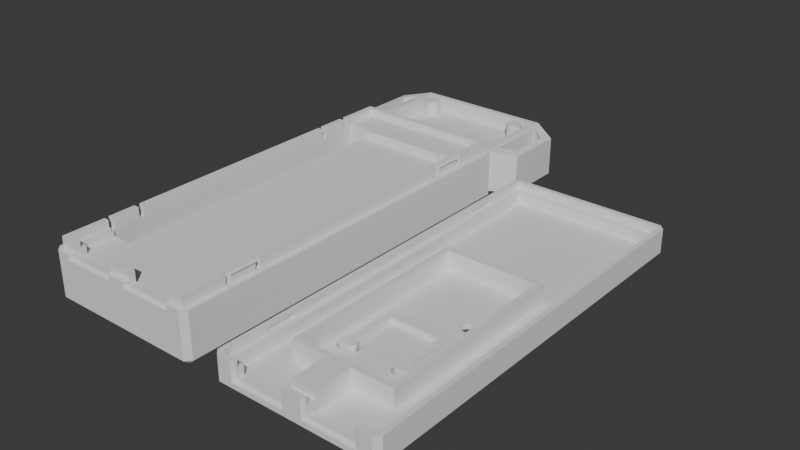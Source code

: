 # Source: ESP32_Case.blend  (saved by Blender 4.2.66; exported with 4.5.12 LTS)
import bpy
from mathutils import Matrix  # noqa: F401  (used for matrix-valued properties, if any)

bpy.ops.wm.read_factory_settings(use_empty=True)
scene = bpy.context.scene
scene.name = 'Scene'

# ---- collections
col_collection = bpy.data.collections.new('Collection'); scene.collection.children.link(col_collection)

# ---- node groups
ng_smooth_by_angle = bpy.data.node_groups.new('Smooth by Angle', 'GeometryNodeTree')
_s = ng_smooth_by_angle.interface.new_socket(name='Mesh', in_out='OUTPUT', socket_type='NodeSocketGeometry')
_s = ng_smooth_by_angle.interface.new_socket(name='Mesh', in_out='INPUT', socket_type='NodeSocketGeometry')
_s = ng_smooth_by_angle.interface.new_socket(name='Angle', in_out='INPUT', socket_type='NodeSocketFloat')
_s.subtype = 'ANGLE'
_s.default_value = 0.5236
_s.min_value = 0.0
_s.max_value = 3.142
_s.description = 'Maximum face angle for smooth edges'
_s = ng_smooth_by_angle.interface.new_socket(name='Ignore Sharpness', in_out='INPUT', socket_type='NodeSocketBool')
_s.force_non_field = True
ng_smooth_by_angle.description = 'Set the sharpness of mesh edges based on the angle between the neighboring faces'
ng_smooth_by_angle.is_modifier = True
_N = ng_smooth_by_angle.nodes; _L = ng_smooth_by_angle.links
n0 = _N.new('GeometryNodeSetShadeSmooth'); n0.name = 'Set Shade Smooth'; n0.location = (120, -80)
n0.domain = 'EDGE'
n1 = _N.new('GeometryNodeSetShadeSmooth'); n1.name = 'Set Shade Smooth.001'; n1.location = (300, -80)
n2 = _N.new('NodeGroupOutput'); n2.name = 'Group Output'; n2.location = (480, -80)
n3 = _N.new('GeometryNodeInputMeshEdgeAngle'); n3.name = 'Edge Angle'; n3.location = (-440, -240)
n4 = _N.new('NodeGroupInput'); n4.name = 'Group Input'; n4.location = (-80, -80)
n5 = _N.new('GeometryNodeInputEdgeSmooth'); n5.name = 'Is Edge Smooth'; n5.location = (-260, -120)
n6 = _N.new('GeometryNodeInputShadeSmooth'); n6.name = 'Is Shade Smooth'; n6.location = (-440, -397)
n7 = _N.new('FunctionNodeCompare'); n7.name = 'Compare'; n7.location = (-260, -260)
n7.operation = 'LESS_EQUAL'
n7.inputs[6].default_value = (0.0, 0.0, 0.0, 0.0)
n7.inputs[7].default_value = (0.0, 0.0, 0.0, 0.0)
n8 = _N.new('FunctionNodeBooleanMath'); n8.name = 'Boolean Math.001'; n8.location = (-80, -260)
n9 = _N.new('NodeGroupInput'); n9.name = 'Group Input.001'; n9.location = (-440, -329)
n10 = _N.new('NodeGroupInput'); n10.name = 'Group Input.002'; n10.location = (-259, -189)
n11 = _N.new('FunctionNodeBooleanMath'); n11.name = 'Boolean Math'; n11.location = (-80, -149)
n11.operation = 'OR'
n12 = _N.new('FunctionNodeBooleanMath'); n12.name = 'Boolean Math.002'; n12.location = (-260, -380)
n12.operation = 'OR'
n13 = _N.new('NodeGroupInput'); n13.name = 'Group Input.003'; n13.location = (-440, -460)
_L.new(n3.outputs[0], n7.inputs[0])
_L.new(n1.outputs[0], n2.inputs[0])
_L.new(n9.outputs[1], n7.inputs[1])
_L.new(n7.outputs[0], n8.inputs[0])
_L.new(n4.outputs[0], n0.inputs[0])
_L.new(n0.outputs[0], n1.inputs[0])
_L.new(n8.outputs[0], n0.inputs[2])
_L.new(n10.outputs[2], n11.inputs[1])
_L.new(n5.outputs[0], n11.inputs[0])
_L.new(n11.outputs[0], n0.inputs[1])
_L.new(n13.outputs[2], n12.inputs[1])
_L.new(n6.outputs[0], n12.inputs[0])
_L.new(n12.outputs[0], n8.inputs[1])
n2.is_active_output = True

# ---- world
world_world = bpy.data.worlds.new('World'); scene.world = world_world
world_world.use_nodes = True; world_world.node_tree.nodes.clear()
_N = world_world.node_tree.nodes; _L = world_world.node_tree.links
n0 = _N.new('ShaderNodeOutputWorld'); n0.name = 'World Output'; n0.location = (300, 300)
n1 = _N.new('ShaderNodeBackground'); n1.name = 'Background'; n1.location = (10, 300)
n1.inputs[0].default_value = (0.05088, 0.05088, 0.05088, 1.0)
_L.new(n1.outputs[0], n0.inputs[0])
n0.is_active_output = True
world_world.color = (0.05088, 0.05088, 0.05088)
world_world.sun_shadow_jitter_overblur = 0.0

# ---- meshes
me_bottom = bpy.data.meshes.new('BOTTOM')
me_bottom.from_pydata([(13.2, 3.5, 24.46), (14.2, 4.9, 24.46), (13.2, 5.5, 24.46), (14.39, 5.43, 24.46), (14.35, 5.46, 24.46), (14.2, 3.5, 24.46), (14.25, 4.905, 24.46), (14.3, 4.918, 24.46), (14.35, 4.94, 24.46), (14.39, 4.97, 24.46), (-13.26, 3.38, -57.59), (14.43, 5.393, 24.46), (14.43, 5.007, 24.46), (-13.26, -0.52, -57.59), (14.46, 5.35, 24.46), (-13.26, -5.0, -57.59), (14.46, 5.05, 24.46), (-13.26, 3.378, -57.59), (14.48, 5.303, 24.46), (13.74, 3.38, -57.59), (14.48, 5.097, 24.46), (13.74, -0.52, -57.59), (14.5, 5.252, 24.46), (13.73, -0.52, -57.59), (14.5, 5.148, 24.46), (13.73, 3.38, -57.59), (14.5, 5.2, 24.46), (-13.25, 3.38, -57.59), (14.3, 5.482, 24.46), (-13.25, -5.0, -57.59), (14.25, 5.495, 24.46), (13.74, 3.378, -57.59), (14.2, 5.5, 24.46), (13.74, -5.0, -57.59), (12.8, 3.5, 24.96), (12.8, 2.54, 24.96), (12.8, 3.5, 25.46), (13.74, -0.52, -57.59), (12.8, 2.54, 31.47), (12.8, 4.14, 31.47), (-12.46, -5.0, -43.99), (12.8, 4.14, 25.46), (-12.46, -5.0, -40.99), (9.2, 4.14, -31.47), (-9.2, 4.14, -31.47), (13.73, -5.0, -57.59), (9.2, 2.54, -31.47), (12.74, -5.0, -40.99), (-9.2, 2.54, -31.47), (12.74, -5.0, -43.99), (-9.2, 4.14, -32.18), (-13.25, 3.38, -57.58), (9.2, 4.14, -32.18), (-13.2, 4.14, -38.18), (-12.46, 3.38, -40.99), (13.2, 4.14, -38.18), (-12.46, 3.38, -56.59), (13.2, 4.14, -32.18), (12.74, 3.38, -56.59), (-13.2, 4.14, -32.18), (12.74, 3.38, -40.99), (-14.2, 3.5, 24.46), (-12.37, 0.49, -40.99), (-12.46, 0.49, -40.99), (-13.2, 3.5, 24.46), (-14.2, 4.9, 24.46), (12.74, 0.49, -40.99), (-13.2, 5.5, 24.46), (-12.46, 0.48, -40.99), (-14.39, 5.43, 24.46), (-12.4, 0.4872, -40.99), (-14.35, 5.46, 24.46), (12.74, 0.48, -40.99), (-12.46, 0.49, -43.99), (-14.3, 5.482, 24.46), (-14.25, 5.495, 24.46), (-12.46, 0.48, -43.99), (-12.46, 0.48, -56.59), (-14.2, 5.5, 24.46), (12.74, 0.48, -56.59), (-14.43, 5.393, 24.46), (12.74, 0.48, -43.99), (-14.39, 4.97, 24.46), (12.74, 0.49, -43.99), (-14.35, 4.94, 24.46), (11.4, 0.48, -55.15), (-14.3, 4.918, 24.46), (-14.43, 5.007, 24.46), (11.5, 0.48, -55.05), (11.59, 0.48, -54.93), (-14.46, 5.35, 24.46), (12.2, 0.48, -43.99), (-14.46, 5.05, 24.46), (-14.48, 5.303, 24.46), (10.78, 0.48, -52.66), (-14.48, 5.097, 24.46), (10.63, 0.48, -52.62), (10.91, 0.48, -52.71), (-14.5, 5.252, 24.46), (11.66, 0.48, -54.8), (-14.5, 5.148, 24.46), (11.73, 0.48, -54.67), (-14.5, 5.2, 24.46), (11.05, 0.48, -52.77), (-14.25, 4.905, 24.46), (11.17, 0.48, -52.85), (-13.2, 3.5, 19.46), (11.78, 0.48, -54.53), (-14.2, 4.9, 19.46), (11.81, 0.48, -54.39), (-13.2, 5.5, 19.46), (11.29, 0.48, -52.93), (-14.39, 5.43, 19.46), (11.4, 0.48, -53.03), (-14.35, 5.46, 19.46), (-14.2, 3.5, 19.46), (11.83, 0.48, -54.24), (-14.25, 4.905, 19.46), (11.84, 0.48, -54.09), (-14.3, 4.918, 19.46), (11.5, 0.48, -53.14), (-14.35, 4.94, 19.46), (11.59, 0.48, -53.26), (-14.39, 4.97, 19.46), (11.83, 0.48, -53.95), (-14.43, 5.393, 19.46), (11.66, 0.48, -53.39), (-14.43, 5.007, 19.46), (11.73, 0.48, -53.52), (-14.46, 5.35, 19.46), (11.81, 0.48, -53.8), (-14.46, 5.05, 19.46), (11.78, 0.48, -53.66), (-14.48, 5.303, 19.46), (11.29, 0.48, -55.25), (-14.48, 5.097, 19.46), (-11.12, 0.48, -55.15), (-14.5, 5.252, 19.46), (-11.01, 0.48, -55.25), (-14.5, 5.148, 19.46), (-10.89, 0.48, -55.34), (-14.5, 5.2, 19.46), (11.17, 0.48, -55.34), (-14.3, 5.482, 19.46), (11.05, 0.48, -55.42), (-14.25, 5.495, 19.46), (-10.77, 0.48, -55.42), (-14.2, 5.5, 19.46), (-10.63, 0.48, -55.48), (-13.2, 5.5, 18.46), (10.91, 0.48, -55.48), (-14.2, 5.5, 18.46), (10.78, 0.48, -55.53), (-13.2, 3.5, 18.46), (-10.49, 0.48, -55.53), (-14.2, 3.5, 18.46), (-10.35, 0.48, -55.57), (-13.2, 3.5, -24.18), (10.63, 0.48, -55.57), (-14.2, 3.5, -24.18), (10.49, 0.48, -55.59), (-13.2, 5.5, -24.18), (-10.21, 0.48, -55.59), (-14.2, 5.5, -24.18), (-10.06, 0.48, -55.59), (-14.2, 3.5, -25.18), (10.34, 0.48, -55.59), (-13.2, 3.5, -25.18), (10.19, 0.48, -55.59), (-14.2, 4.9, -25.18), (-9.913, 0.48, -55.59), (-13.2, 5.5, -25.18), (10.05, 0.48, -55.57), (-14.39, 5.43, -25.18), (9.905, 0.48, -55.53), (-14.35, 5.46, -25.18), (-9.767, 0.48, -55.57), (-14.3, 5.482, -25.18), (-9.624, 0.48, -55.53), (-14.25, 5.495, -25.18), (9.766, 0.48, -55.48), (-9.486, 0.48, -55.48), (-14.2, 5.5, -25.18), (-14.43, 5.393, -25.18), (9.633, 0.48, -55.42), (-14.39, 4.97, -25.18), (-9.352, 0.48, -55.42), (-14.35, 4.94, -25.18), (9.507, 0.48, -55.34), (-14.3, 4.918, -25.18), (-9.226, 0.48, -55.34), (-14.43, 5.007, -25.18), (9.389, 0.48, -55.25), (-9.108, 0.48, -55.25), (-14.46, 5.35, -25.18), (-14.46, 5.05, -25.18), (9.28, 0.48, -55.15), (-14.48, 5.303, -25.18), (-8.999, 0.48, -55.15), (-14.48, 5.097, -25.18), (9.181, 0.48, -55.05), (-14.5, 5.252, -25.18), (-8.9, 0.48, -55.05), (-14.5, 5.148, -25.18), (9.093, 0.48, -54.93), (-14.5, 5.2, -25.18), (-8.812, 0.48, -54.93), (-14.25, 4.905, -25.18), (9.018, 0.48, -54.8), (13.2, 5.5, 25.46), (-8.737, 0.48, -54.8), (14.2, 5.5, 25.46), (8.955, 0.48, -54.67), (13.2, 4.14, 25.46), (-8.674, 0.48, -54.67), (14.2, 3.5, 25.46), (8.905, 0.48, -54.53), (-14.2, 3.5, 33.46), (-8.624, 0.48, -54.53), (-11.07, 3.5, 33.46), (8.869, 0.48, -54.39), (-14.2, 5.5, 33.46), (-8.588, 0.48, -54.39), (-11.07, 5.5, 33.46), (8.848, 0.48, -54.24), (14.2, 3.5, -39.18), (-8.567, 0.48, -54.24), (-14.2, 3.5, -39.18), (8.84, 0.48, -54.09), (14.2, 5.5, -39.18), (-8.56, 0.48, -54.09), (-14.2, 5.5, -39.18), (8.848, 0.48, -53.95), (-13.2, 5.5, -31.18), (-8.567, 0.48, -53.95), (-14.2, 5.5, -31.18), (8.869, 0.48, -53.8), (-13.2, 3.5, -31.18), (-8.588, 0.48, -53.8), (-14.2, 3.5, -31.18), (8.905, 0.48, -53.66), (13.2, 3.5, 18.46), (-8.624, 0.48, -53.66), (13.2, 3.5, 19.46), (8.955, 0.48, -53.52), (14.2, 3.5, 18.46), (-8.674, 0.48, -53.52), (14.2, 3.5, 19.46), (9.018, 0.48, -53.39), (15.2, 3.5, 33.46), (-8.737, 0.48, -53.39), (13.2, 3.5, 24.96), (9.093, 0.48, -53.26), (14.2, 3.5, 33.46), (-8.812, 0.48, -53.26), (14.2, 3.5, 34.46), (9.181, 0.48, -53.14), (11.57, 3.5, 34.46), (-8.9, 0.48, -53.14), (11.07, 3.5, 33.46), (9.28, 0.48, -53.03), (11.07, 3.5, 33.96), (-8.999, 0.48, -53.03), (15.2, 3.5, -39.18), (9.389, 0.48, -52.93), (14.2, 3.5, -24.18), (-9.108, 0.48, -52.93), (14.2, 3.5, -25.18), (9.507, 0.48, -52.85), (13.2, 3.5, -24.18), (-9.226, 0.48, -52.85), (13.2, 3.5, -25.18), (9.633, 0.48, -52.77), (14.04, 3.318, -40.18), (-9.352, 0.48, -52.77), (14.2, 3.5, -31.18), (9.766, 0.48, -52.71), (14.2, 3.5, -30.18), (-9.486, 0.48, -52.71), (13.2, 3.5, -30.18), (9.905, 0.48, -52.66), (-9.624, 0.48, -52.66), (13.2, 3.5, -31.18), (10.05, 0.48, -52.62), (-13.56, 3.318, -40.18), (-9.767, 0.48, -52.62), (-15.2, 3.5, -39.18), (10.19, 0.48, -52.6), (-15.2, 3.5, 33.46), (-9.913, 0.48, -52.6), (-14.2, 3.5, -30.18), (-14.2, 3.5, 34.46), (10.34, 0.48, -52.59), (-14.2, 3.5, 25.46), (-10.06, 0.48, -52.59), (-13.2, 3.5, 24.96), (10.49, 0.48, -52.6), (-11.57, 3.5, 34.46), (-10.35, 0.48, -52.62), (-11.07, 3.5, 33.96), (-11.92, 0.48, -43.99), (-12.8, 3.5, 25.46), (-10.21, 0.48, -52.6), (-12.8, 3.5, 24.96), (-11.22, 0.48, -55.05), (-10.49, 0.48, -52.66), (-13.2, 3.5, -30.18), (13.2, 5.5, 18.46), (-10.63, 0.48, -52.71), (14.2, 5.5, 18.46), (-11.31, 0.48, -54.93), (14.2, 4.9, 19.46), (-11.38, 0.48, -54.8), (-10.77, 0.48, -52.77), (13.2, 5.5, 19.46), (14.39, 5.43, 19.46), (-10.89, 0.48, -52.85), (-11.45, 0.48, -54.67), (14.35, 5.46, 19.46), (-11.49, 0.48, -54.53), (14.3, 5.482, 19.46), (-11.01, 0.48, -52.93), (14.25, 5.495, 19.46), (-11.12, 0.48, -53.03), (14.2, 5.5, 19.46), (-11.53, 0.48, -54.39), (14.43, 5.393, 19.46), (-11.55, 0.48, -54.24), (14.39, 4.97, 19.46), (-11.22, 0.48, -53.14), (14.35, 4.94, 19.46), (-11.31, 0.48, -53.26), (14.3, 4.918, 19.46), (-11.56, 0.48, -54.09), (14.43, 5.007, 19.46), (-11.55, 0.48, -53.95), (14.46, 5.35, 19.46), (-11.38, 0.48, -53.39), (14.46, 5.05, 19.46), (14.48, 5.303, 19.46), (-11.45, 0.48, -53.52), (14.48, 5.097, 19.46), (-11.53, 0.48, -53.8), (14.5, 5.252, 19.46), (-11.49, 0.48, -53.66), (14.5, 5.148, 19.46), (8.84, 3.5, -54.09), (8.848, 3.5, -54.24), (14.5, 5.2, 19.46), (14.25, 4.905, 19.46), (8.869, 3.5, -54.39), (8.905, 3.5, -54.53), (13.2, 5.5, -24.18), (8.955, 3.5, -54.67), (14.2, 5.5, -24.18), (9.018, 3.5, -54.8), (14.2, 4.9, -25.18), (9.093, 3.5, -54.93), (13.2, 5.5, -25.18), (9.181, 3.5, -55.05), (14.39, 5.43, -25.18), (14.35, 5.46, -25.18), (9.28, 3.5, -55.15), (9.389, 3.5, -55.25), (14.25, 4.905, -25.18), (14.3, 4.918, -25.18), (9.507, 3.5, -55.34), (9.633, 3.5, -55.42), (14.35, 4.94, -25.18), (14.39, 4.97, -25.18), (9.766, 3.5, -55.48), (9.905, 3.5, -55.53), (14.43, 5.393, -25.18), (10.05, 3.5, -55.57), (14.43, 5.007, -25.18), (10.19, 3.5, -55.59), (14.46, 5.35, -25.18), (10.34, 3.5, -55.59), (14.46, 5.05, -25.18), (10.49, 3.5, -55.59), (14.48, 5.303, -25.18), (10.63, 3.5, -55.57), (14.48, 5.097, -25.18), (10.78, 3.5, -55.53), (14.5, 5.252, -25.18), (10.91, 3.5, -55.48), (14.5, 5.148, -25.18), (11.05, 3.5, -55.42), (14.5, 5.2, -25.18), (11.17, 3.5, -55.34), (14.3, 5.482, -25.18), (11.29, 3.5, -55.25), (14.25, 5.495, -25.18), (14.2, 5.5, -25.18), (11.4, 3.5, -55.15), (11.5, 3.5, -55.05), (-13.2, 4.14, 25.46), (11.59, 3.5, -54.93), (-14.2, 5.5, 25.46), (-13.2, 5.5, 25.46), (11.66, 3.5, -54.8), (-12.8, 4.14, 25.46), (11.73, 3.5, -54.67), (-14.2, 4.9, -30.18), (11.78, 3.5, -54.53), (-13.2, 5.5, -30.18), (11.81, 3.5, -54.39), (-14.39, 5.43, -30.18), (11.83, 3.5, -54.24), (-14.35, 5.46, -30.18), (11.84, 3.5, -54.09), (-14.25, 4.905, -30.18), (11.83, 3.5, -53.95), (-14.3, 4.918, -30.18), (11.81, 3.5, -53.8), (-14.35, 4.94, -30.18), (11.78, 3.5, -53.66), (-14.39, 4.97, -30.18), (11.73, 3.5, -53.52), (-14.43, 5.393, -30.18), (11.66, 3.5, -53.39), (-14.43, 5.007, -30.18), (11.59, 3.5, -53.26), (-14.46, 5.35, -30.18), (11.5, 3.5, -53.14), (-14.46, 5.05, -30.18), (11.4, 3.5, -53.03), (-14.48, 5.303, -30.18), (11.29, 3.5, -52.93), (-14.48, 5.097, -30.18), (11.17, 3.5, -52.85), (-14.5, 5.252, -30.18), (11.05, 3.5, -52.77), (-14.5, 5.148, -30.18), (10.91, 3.5, -52.71), (-14.5, 5.2, -30.18), (10.78, 3.5, -52.66), (-14.3, 5.482, -30.18), (10.63, 3.5, -52.62), (-14.25, 5.495, -30.18), (10.49, 3.5, -52.6), (10.34, 3.5, -52.59), (-14.2, 5.5, -30.18), (10.19, 3.5, -52.6), (14.2, 4.9, -30.18), (10.05, 3.5, -52.62), (13.2, 5.5, -30.18), (9.905, 3.5, -52.66), (14.39, 5.43, -30.18), (14.35, 5.46, -30.18), (9.766, 3.5, -52.71), (14.3, 5.482, -30.18), (9.633, 3.5, -52.77), (14.25, 5.495, -30.18), (9.507, 3.5, -52.85), (14.2, 5.5, -30.18), (9.389, 3.5, -52.93), (9.28, 3.5, -53.03), (14.43, 5.393, -30.18), (14.39, 4.97, -30.18), (9.181, 3.5, -53.14), (9.093, 3.5, -53.26), (14.35, 4.94, -30.18), (14.3, 4.918, -30.18), (9.018, 3.5, -53.39), (14.43, 5.007, -30.18), (8.955, 3.5, -53.52), (14.46, 5.35, -30.18), (8.905, 3.5, -53.66), (14.46, 5.05, -30.18), (8.869, 3.5, -53.8), (8.848, 3.5, -53.95), (14.48, 5.303, -30.18), (14.48, 5.097, -30.18), (-8.567, 3.5, -54.24), (14.5, 5.252, -30.18), (-8.56, 3.5, -54.09), (-8.588, 3.5, -54.39), (14.5, 5.148, -30.18), (-8.624, 3.5, -54.53), (14.5, 5.2, -30.18), (14.25, 4.905, -30.18), (-8.674, 3.5, -54.67), (-8.737, 3.5, -54.8), (13.2, 5.5, -31.18), (-8.812, 3.5, -54.93), (14.2, 5.5, -31.18), (-8.9, 3.5, -55.05), (14.2, 5.5, 33.46), (-8.999, 3.5, -55.15), (14.25, 4.905, 20.46), (-9.108, 3.5, -55.25), (14.25, 4.905, 21.46), (-9.226, 3.5, -55.34), (14.25, 4.905, 22.46), (-9.352, 3.5, -55.42), (14.3, 4.918, 22.46), (-9.486, 3.5, -55.48), (14.3, 4.918, 23.46), (-9.624, 3.5, -55.53), (14.35, 4.94, 23.46), (-9.767, 3.5, -55.57), (14.39, 4.97, 23.46), (-9.913, 3.5, -55.59), (14.43, 5.007, 23.46), (-10.06, 3.5, -55.59), (14.46, 5.05, 23.46), (-10.21, 3.5, -55.59), (14.48, 5.097, 23.46), (-10.35, 3.5, -55.57), (14.5, 5.148, 23.46), (14.5, 5.2, 23.46), (-10.49, 3.5, -55.53), (14.5, 5.252, 23.46), (-10.63, 3.5, -55.48), (14.48, 5.303, 23.46), (-10.77, 3.5, -55.42), (14.46, 5.35, 23.46), (-10.89, 3.5, -55.34), (14.43, 5.393, 23.46), (-11.01, 3.5, -55.25), (-11.12, 3.5, -55.15), (14.39, 5.43, 23.46), (14.35, 5.46, 23.46), (-11.22, 3.5, -55.05), (14.3, 5.482, 23.46), (-11.31, 3.5, -54.93), (14.25, 5.495, 23.46), (-11.38, 3.5, -54.8), (14.25, 5.495, 22.46), (-11.45, 3.5, -54.67), (-11.49, 3.5, -54.53), (14.25, 5.495, 21.46), (-11.53, 3.5, -54.39), (14.3, 5.482, 21.46), (-11.55, 3.5, -54.24), (14.3, 5.482, 20.46), (-11.56, 3.5, -54.09), (14.35, 5.46, 20.46), (-11.55, 3.5, -53.95), (14.39, 5.43, 20.46), (-11.53, 3.5, -53.8), (14.43, 5.393, 20.46), (-11.49, 3.5, -53.66), (14.46, 5.35, 20.46), (-11.45, 3.5, -53.52), (14.48, 5.303, 20.46), (-11.38, 3.5, -53.39), (14.5, 5.252, 20.46), (-11.31, 3.5, -53.26), (14.5, 5.2, 20.46), (-11.22, 3.5, -53.14), (14.5, 5.148, 20.46), (-11.12, 3.5, -53.03), (14.48, 5.097, 20.46), (-11.01, 3.5, -52.93), (14.46, 5.05, 20.46), (-10.89, 3.5, -52.85), (14.43, 5.007, 20.46), (-10.77, 3.5, -52.77), (14.39, 4.97, 20.46), (-10.63, 3.5, -52.71), (14.35, 4.94, 20.46), (-10.49, 3.5, -52.66), (14.3, 4.918, 20.46), (-10.35, 3.5, -52.62), (14.25, 5.495, 20.46), (-10.21, 3.5, -52.6), (14.25, 4.905, 23.46), (-10.06, 3.5, -52.59), (14.3, 4.918, 21.46), (-9.913, 3.5, -52.6), (14.35, 4.94, 21.46), (-9.767, 3.5, -52.62), (14.39, 4.97, 21.46), (-9.624, 3.5, -52.66), (14.43, 5.007, 21.46), (-9.486, 3.5, -52.71), (14.46, 5.05, 21.46), (-9.352, 3.5, -52.77), (14.48, 5.097, 21.46), (14.5, 5.148, 21.46), (-9.226, 3.5, -52.85), (14.5, 5.2, 21.46), (-9.108, 3.5, -52.93), (14.5, 5.252, 21.46), (-8.999, 3.5, -53.03), (14.48, 5.303, 21.46), (-8.9, 3.5, -53.14), (14.46, 5.35, 21.46), (-8.812, 3.5, -53.26), (14.43, 5.393, 21.46), (-8.737, 3.5, -53.39), (-8.674, 3.5, -53.52), (14.39, 5.43, 21.46), (-8.624, 3.5, -53.66), (14.35, 5.46, 21.46), (-8.588, 3.5, -53.8), (14.35, 4.94, 22.46), (-8.567, 3.5, -53.95), (14.39, 4.97, 22.46), (-18.25, 2.38, -42.99), (14.43, 5.007, 22.46), (-18.25, -5.0, -42.99), (14.46, 5.05, 22.46), (-18.25, 2.38, -54.59), (14.48, 5.097, 22.46), (14.5, 5.148, 22.46), (-18.25, -5.0, -54.59), (14.5, 5.2, 22.46), (-16.96, -5.0, -44.99), (14.5, 5.252, 22.46), (-14.26, -5.0, -42.99), (14.48, 5.303, 22.46), (-16.96, -5.0, -52.99), (14.46, 5.35, 22.46), (-14.26, -5.0, -54.99), (-16.96, 2.638, -52.99), (14.43, 5.393, 22.46), (-14.26, 3.178, -54.99), (14.39, 5.43, 22.46), (-16.96, 2.638, -44.99), (14.35, 5.46, 22.46), (-14.26, 3.178, -42.99), (14.3, 5.482, 22.46), (18.73, -5.0, -42.99), (14.25, 5.495, -26.18), (18.73, 2.38, -42.99), (14.25, 5.495, -27.18), (18.73, -5.0, -54.59), (14.25, 5.495, -28.18), (18.73, 2.38, -54.59), (14.3, 5.482, -28.18), (17.44, -5.0, -52.99), (14.3, 5.482, -29.18), (14.74, -5.0, -54.99), (14.35, 5.46, -29.18), (17.44, -5.0, -44.99), (14.39, 5.43, -29.18), (14.74, -5.0, -42.99), (14.43, 5.393, -29.18), (17.44, 2.638, -44.99), (14.46, 5.35, -29.18), (14.74, 3.178, -42.99), (14.48, 5.303, -29.18), (14.5, 5.252, -29.18), (17.44, 2.638, -52.99), (14.74, 3.178, -54.99), (14.5, 5.2, -29.18), (14.5, 5.148, -29.18), (14.48, 5.097, -29.18), (14.46, 5.05, -29.18), (14.43, 5.007, -29.18), (14.39, 4.97, -29.18), (14.35, 4.94, -29.18), (14.3, 4.918, -29.18), (14.25, 4.905, -29.18), (14.25, 4.905, -28.18), (14.25, 4.905, -27.18), (14.3, 4.918, -27.18), (14.3, 4.918, -26.18), (14.35, 4.94, -26.18), (14.39, 4.97, -26.18), (14.43, 5.007, -26.18), (14.46, 5.05, -26.18), (14.48, 5.097, -26.18), (14.5, 5.148, -26.18), (14.5, 5.2, -26.18), (14.5, 5.252, -26.18), (14.48, 5.303, -26.18), (14.46, 5.35, -26.18), (14.43, 5.393, -26.18), (14.39, 5.43, -26.18), (14.35, 5.46, -26.18), (14.3, 5.482, -26.18), (14.25, 4.905, -26.18), (14.25, 5.495, -29.18), (14.3, 5.482, -27.18), (14.35, 5.46, -27.18), (14.39, 5.43, -27.18), (14.43, 5.393, -27.18), (14.46, 5.35, -27.18), (14.48, 5.303, -27.18), (14.5, 5.252, -27.18), (14.5, 5.2, -27.18), (14.5, 5.148, -27.18), (14.48, 5.097, -27.18), (14.46, 5.05, -27.18), (14.43, 5.007, -27.18), (14.39, 4.97, -27.18), (14.35, 4.94, -27.18), (14.35, 5.46, -28.18), (14.39, 5.43, -28.18), (14.43, 5.393, -28.18), (14.46, 5.35, -28.18), (14.48, 5.303, -28.18), (14.5, 5.252, -28.18), (14.5, 5.2, -28.18), (14.5, 5.148, -28.18), (14.48, 5.097, -28.18), (14.46, 5.05, -28.18), (14.43, 5.007, -28.18), (14.39, 4.97, -28.18), (14.35, 4.94, -28.18), (14.3, 4.918, -28.18), (13.2, 4.14, 32.46), (13.2, 5.5, 32.46), (13.2, -5.0, 24.96), (13.2, -5.0, -32.18), (13.2, 5.5, -38.18), (13.2, -6.0, -33.18), (13.2, -6.0, 25.96), (-12.8, 2.54, 24.96), (-12.8, 2.54, 31.47), (-12.8, 4.14, 31.47), (-13.2, 4.14, 32.46), (-11.07, 4.14, 32.46), (-11.07, 4.14, 31.47), (11.07, 4.14, 32.46), (11.07, 4.14, 31.47), (-13.2, 5.5, 32.46), (-13.2, 5.5, -38.18), (-11.07, 5.5, 32.46), (11.07, 5.5, 33.46), (11.07, 5.5, 32.46), (-14.25, 5.495, 20.46), (-14.25, 5.495, 21.46), (-14.25, 5.495, 22.46), (-14.3, 5.482, 22.46), (-14.3, 5.482, 23.46), (-14.35, 5.46, 23.46), (-14.39, 5.43, 23.46), (-14.43, 5.393, 23.46), (-14.46, 5.35, 23.46), (-14.48, 5.303, 23.46), (-14.5, 5.252, 23.46), (-14.5, 5.2, 23.46), (-14.5, 5.148, 23.46), (-14.48, 5.097, 23.46), (-14.46, 5.05, 23.46), (-14.43, 5.007, 23.46), (-14.39, 4.97, 23.46), (-14.35, 4.94, 23.46), (-14.3, 4.918, 23.46), (-14.25, 4.905, 23.46), (-14.25, 4.905, 22.46), (-14.25, 4.905, 21.46), (-14.3, 4.918, 21.46), (-14.3, 4.918, 20.46), (-14.35, 4.94, 20.46), (-14.39, 4.97, 20.46), (-14.43, 5.007, 20.46), (-14.46, 5.05, 20.46), (-14.48, 5.097, 20.46), (-14.5, 5.148, 20.46), (-14.5, 5.2, 20.46), (-14.5, 5.252, 20.46), (-14.48, 5.303, 20.46), (-14.46, 5.35, 20.46), (-14.43, 5.393, 20.46), (-14.39, 5.43, 20.46), (-14.35, 5.46, 20.46), (-14.3, 5.482, 20.46), (-14.25, 4.905, 20.46), (-14.25, 5.495, 23.46), (-14.3, 5.482, 21.46), (-14.35, 5.46, 21.46), (-14.39, 5.43, 21.46), (-14.43, 5.393, 21.46), (-14.46, 5.35, 21.46), (-14.48, 5.303, 21.46), (-14.5, 5.252, 21.46), (-14.5, 5.2, 21.46), (-14.5, 5.148, 21.46), (-14.48, 5.097, 21.46), (-14.46, 5.05, 21.46), (-14.43, 5.007, 21.46), (-14.39, 4.97, 21.46), (-14.35, 4.94, 21.46), (-14.35, 5.46, 22.46), (-14.39, 5.43, 22.46), (-14.43, 5.393, 22.46), (-14.46, 5.35, 22.46), (-14.48, 5.303, 22.46), (-14.5, 5.252, 22.46), (-14.5, 5.2, 22.46), (-14.5, 5.148, 22.46), (-14.48, 5.097, 22.46), (-14.46, 5.05, 22.46), (-14.43, 5.007, 22.46), (-14.39, 4.97, 22.46), (-14.35, 4.94, 22.46), (-14.3, 4.918, 22.46), (-14.25, 4.905, -26.18), (-14.25, 4.905, -27.18), (-14.25, 4.905, -28.18), (-14.3, 4.918, -28.18), (-14.3, 4.918, -29.18), (-14.35, 4.94, -29.18), (-14.39, 4.97, -29.18), (-14.43, 5.007, -29.18), (-14.46, 5.05, -29.18), (-14.48, 5.097, -29.18), (-14.5, 5.148, -29.18), (-14.5, 5.2, -29.18), (-14.5, 5.252, -29.18), (-14.48, 5.303, -29.18), (-14.46, 5.35, -29.18), (-14.43, 5.393, -29.18), (-14.39, 5.43, -29.18), (-14.35, 5.46, -29.18), (-14.3, 5.482, -29.18), (-14.25, 5.495, -29.18), (-14.25, 5.495, -28.18), (-14.25, 5.495, -27.18), (-14.3, 5.482, -27.18), (-14.3, 5.482, -26.18), (-14.35, 5.46, -26.18), (-14.39, 5.43, -26.18), (-14.43, 5.393, -26.18), (-14.46, 5.35, -26.18), (-14.48, 5.303, -26.18), (-14.5, 5.252, -26.18), (-14.5, 5.2, -26.18), (-14.5, 5.148, -26.18), (-14.48, 5.097, -26.18), (-14.46, 5.05, -26.18), (-14.43, 5.007, -26.18), (-14.39, 4.97, -26.18), (-14.35, 4.94, -26.18), (-14.3, 4.918, -26.18), (-14.25, 5.495, -26.18), (-14.25, 4.905, -29.18), (-14.3, 4.918, -27.18), (-14.35, 4.94, -27.18), (-14.39, 4.97, -27.18), (-14.43, 5.007, -27.18), (-14.46, 5.05, -27.18), (-14.48, 5.097, -27.18), (-14.5, 5.148, -27.18), (-14.5, 5.2, -27.18), (-14.5, 5.252, -27.18), (-14.48, 5.303, -27.18), (-14.46, 5.35, -27.18), (-14.43, 5.393, -27.18), (-14.39, 5.43, -27.18), (-14.35, 5.46, -27.18), (-14.35, 4.94, -28.18), (-14.39, 4.97, -28.18), (-14.43, 5.007, -28.18), (-14.46, 5.05, -28.18), (-14.48, 5.097, -28.18), (-14.5, 5.148, -28.18), (-14.5, 5.2, -28.18), (-14.5, 5.252, -28.18), (-14.48, 5.303, -28.18), (-14.46, 5.35, -28.18), (-14.43, 5.393, -28.18), (-14.39, 5.43, -28.18), (-14.35, 5.46, -28.18), (-14.3, 5.482, -28.18), (-11.07, 2.54, 31.47), (11.07, 2.54, 31.47), (-13.2, -5.0, 24.96), (-13.2, -6.0, 25.96), (-13.2, -6.0, -33.18), (-13.2, -5.0, -32.18), (9.2, 2.54, 24.96), (11.07, 2.54, 32.46), (-11.07, 2.54, 32.46), (-9.2, 2.54, 24.96), (11.07, 3.0, 32.46), (2.257, 3.0, 32.46), (-2.295, 3.0, 32.46), (-11.07, 3.0, 32.46), (-2.295, 5.5, 32.46), (2.257, 5.5, 32.46), (-9.2, -5.0, -32.18), (-8.2, -6.0, -33.18), (-9.2, -5.0, 24.96), (-8.2, -6.0, 25.96), (9.2, -5.0, 24.96), (8.2, -6.0, 25.96), (9.2, -5.0, -32.18), (8.2, -6.0, -33.18), (13.79, -6.0, -39.18), (-13.79, -6.0, -39.18), (14.04, -5.182, -40.18), (-13.56, -5.182, -40.18), (-14.2, -6.0, -38.77), (-15.2, -5.0, -39.18), (-14.2, -6.0, 33.05), (-15.2, -5.0, 33.46), (-13.79, -6.0, 33.46), (-14.2, -5.0, 34.46), (13.79, -6.0, 33.46), (14.2, -5.0, 34.46), (15.2, -5.0, 33.46), (14.2, -6.0, 33.05), (15.2, -5.0, -39.18), (14.2, -6.0, -38.77), (2.257, 3.5, 33.96), (1.757, 3.5, 34.46), (2.257, 3.0, 33.96), (1.757, 2.5, 34.46), (11.57, 2.5, 34.46), (11.07, 3.0, 33.96), (2.257, 3.5, 33.46), (2.257, 5.5, 33.46), (-11.07, 3.0, 33.96), (-11.57, 2.5, 34.46), (-1.795, 2.5, 34.46), (-1.795, 3.5, 34.46), (-2.295, 3.0, 33.96), (-2.295, 3.5, 33.96), (-2.295, 3.5, 33.46), (-2.295, 5.5, 33.46), (-13.56, -5.0, -40.18), (-13.56, -4.808, -40.18), (-13.27, -5.0, -40.18), (-13.32, -5.0, -40.18), (-13.39, -5.0, -40.18), (8.857, -5.0, -40.18), (-13.11, -5.0, -40.18), (-13.21, -5.0, -40.18), (-13.25, -5.0, -40.18), (-13.26, -5.0, -40.18), (-13.26, -5.0, -40.18), (14.04, -4.556, -40.18), (14.04, 3.318, -40.18), (14.04, -5.0, -40.18), (13.87, -5.0, -40.18), (13.87, 3.351, -40.18), (13.73, -5.0, -40.18), (13.73, -5.0, -40.18), (13.74, -5.0, -40.18), (13.8, -5.0, -40.18), (13.8, 3.366, -40.18), (13.77, 3.372, -40.18), (13.55, -5.0, -40.18), (-13.56, 3.318, -40.18), (-13.56, 2.874, -40.18), (-13.39, 3.351, -40.18), (-13.32, 3.366, -40.18), (-13.26, 3.378, -40.18), (-13.26, 3.378, -40.18), (-13.25, 3.38, -40.18), (-13.26, 3.38, -40.18), (-13.26, 3.38, -40.18), (13.74, 3.38, -40.18), (13.74, 3.378, -40.18), (13.75, 3.376, -40.18), (13.74, 3.38, -40.18), (13.55, 3.38, -40.18), (13.73, 3.38, -40.18), (13.73, 3.38, -40.18), (-8.413, 3.38, -40.18), (-13.1, 3.38, -40.18), (-13.11, 3.38, -40.18)], [], [(0, 1, 2), (2, 1, 3), (2, 3, 4), (0, 5, 1), (1, 6, 3), (3, 6, 7), (3, 7, 8), (8, 9, 3), (3, 9, 11), (11, 9, 12), (11, 12, 14), (14, 12, 16), (14, 16, 18), (18, 16, 20), (18, 20, 22), (22, 20, 24), (22, 24, 26), (4, 28, 2), (2, 28, 30), (2, 30, 32), (34, 35, 36), (36, 35, 38), (36, 38, 39), (39, 41, 36), (43, 44, 46), (46, 44, 48), (44, 43, 50), (50, 43, 52), (50, 52, 53), (53, 52, 55), (55, 52, 57), (53, 59, 50), (61, 64, 65), (65, 64, 67), (65, 67, 69), (69, 67, 71), (71, 67, 74), (74, 67, 75), (75, 67, 78), (80, 82, 69), (69, 82, 84), (69, 84, 86), (82, 80, 87), (87, 80, 90), (87, 90, 92), (92, 90, 93), (92, 93, 95), (95, 93, 98), (95, 98, 100), (100, 98, 102), (86, 104, 69), (69, 104, 65), (106, 108, 110), (110, 108, 112), (110, 112, 114), (106, 115, 108), (108, 117, 112), (112, 117, 119), (112, 119, 121), (121, 123, 112), (112, 123, 125), (125, 123, 127), (125, 127, 129), (129, 127, 131), (129, 131, 133), (133, 131, 135), (133, 135, 137), (137, 135, 139), (137, 139, 141), (114, 143, 110), (110, 143, 145), (110, 145, 147), (149, 151, 153), (153, 151, 155), (157, 159, 161), (161, 159, 163), (165, 167, 169), (169, 167, 171), (169, 171, 173), (173, 171, 175), (175, 171, 177), (177, 171, 179), (179, 171, 182), (183, 185, 173), (173, 185, 187), (173, 187, 189), (185, 183, 191), (191, 183, 194), (191, 194, 195), (195, 194, 197), (195, 197, 199), (199, 197, 201), (199, 201, 203), (203, 201, 205), (189, 207, 173), (173, 207, 169), (209, 211, 213), (213, 211, 215), (213, 215, 36), (36, 41, 213), (217, 219, 221), (221, 219, 223), (225, 227, 229), (229, 227, 231), (233, 235, 237), (237, 235, 239), (241, 243, 245), (245, 243, 247), (245, 247, 249), (249, 247, 5), (249, 5, 215), (215, 5, 251), (215, 251, 36), (36, 251, 34), (5, 0, 251), (215, 253, 249), (249, 253, 255), (255, 253, 257), (257, 253, 259), (257, 259, 261), (249, 263, 245), (245, 263, 265), (265, 263, 267), (265, 267, 269), (269, 267, 271), (273, 225, 263), (263, 225, 275), (263, 275, 277), (277, 275, 279), (279, 275, 282), (225, 273, 227), (227, 273, 284), (227, 284, 286), (288, 159, 286), (286, 159, 165), (286, 165, 290), (291, 217, 288), (288, 217, 293), (288, 293, 61), (61, 293, 295), (61, 295, 64), (291, 297, 217), (217, 297, 219), (219, 297, 299), (293, 301, 295), (295, 301, 303), (61, 115, 288), (288, 115, 155), (288, 155, 159), (106, 153, 115), (115, 153, 155), (157, 167, 159), (159, 167, 165), (306, 237, 290), (290, 237, 239), (290, 239, 286), (286, 239, 227), (277, 267, 263), (241, 245, 307), (307, 245, 309), (247, 243, 311), (311, 243, 314), (311, 314, 315), (315, 314, 318), (318, 314, 320), (320, 314, 322), (322, 314, 324), (326, 328, 315), (315, 328, 330), (315, 330, 332), (328, 326, 334), (334, 326, 336), (334, 336, 338), (338, 336, 339), (338, 339, 341), (341, 339, 343), (341, 343, 345), (345, 343, 348), (332, 349, 315), (315, 349, 311), (352, 354, 269), (269, 354, 265), (271, 356, 358), (358, 356, 360), (358, 360, 361), (271, 267, 356), (356, 364, 360), (360, 364, 365), (360, 365, 368), (368, 369, 360), (360, 369, 372), (372, 369, 374), (372, 374, 376), (376, 374, 378), (376, 378, 380), (380, 378, 382), (380, 382, 384), (384, 382, 386), (384, 386, 388), (361, 390, 358), (358, 390, 392), (358, 392, 393), (301, 293, 396), (396, 293, 398), (396, 398, 399), (396, 401, 301), (306, 403, 405), (405, 403, 407), (405, 407, 409), (306, 290, 403), (403, 411, 407), (407, 411, 413), (407, 413, 415), (415, 417, 407), (407, 417, 419), (419, 417, 421), (419, 421, 423), (423, 421, 425), (423, 425, 427), (427, 425, 429), (427, 429, 431), (431, 429, 433), (431, 433, 435), (409, 437, 405), (405, 437, 439), (405, 439, 442), (277, 279, 444), (444, 279, 446), (444, 446, 448), (448, 446, 449), (449, 446, 451), (451, 446, 453), (453, 446, 455), (458, 459, 448), (448, 459, 462), (448, 462, 463), (459, 458, 465), (465, 458, 467), (465, 467, 469), (469, 467, 472), (469, 472, 473), (473, 472, 475), (473, 475, 478), (478, 475, 480), (463, 481, 448), (448, 481, 444), (282, 275, 484), (484, 275, 486), (275, 225, 486), (486, 225, 229), (311, 1, 247), (247, 1, 5), (211, 488, 215), (215, 488, 253), (267, 277, 356), (356, 277, 444), (349, 490, 311), (311, 490, 492), (311, 492, 494), (494, 492, 496), (494, 496, 498), (498, 496, 500), (498, 500, 8), (8, 500, 9), (9, 500, 502), (9, 502, 12), (12, 502, 504), (12, 504, 16), (16, 504, 506), (16, 506, 20), (20, 506, 508), (20, 508, 24), (24, 508, 510), (24, 510, 26), (26, 510, 511), (26, 511, 22), (22, 511, 513), (22, 513, 18), (18, 513, 515), (18, 515, 14), (14, 515, 517), (14, 517, 11), (11, 517, 519), (11, 519, 3), (3, 519, 522), (3, 522, 4), (4, 522, 523), (4, 523, 28), (28, 523, 525), (28, 525, 30), (30, 525, 527), (30, 527, 32), (32, 527, 529), (32, 529, 532), (532, 529, 534), (532, 534, 536), (536, 534, 538), (536, 538, 318), (318, 538, 315), (315, 538, 540), (315, 540, 326), (326, 540, 542), (326, 542, 336), (336, 542, 544), (336, 544, 339), (339, 544, 546), (339, 546, 343), (343, 546, 548), (343, 548, 348), (348, 548, 550), (348, 550, 345), (345, 550, 552), (345, 552, 341), (341, 552, 554), (341, 554, 338), (338, 554, 556), (338, 556, 334), (334, 556, 558), (334, 558, 328), (328, 558, 560), (328, 560, 330), (330, 560, 562), (330, 562, 332), (332, 562, 564), (332, 564, 349), (349, 564, 490), (318, 320, 536), (536, 320, 566), (536, 566, 532), (532, 566, 324), (532, 324, 32), (320, 322, 566), (566, 322, 324), (8, 7, 498), (498, 7, 568), (498, 568, 494), (494, 568, 1), (494, 1, 311), (7, 6, 568), (568, 6, 1), (492, 490, 570), (570, 490, 564), (570, 564, 572), (572, 564, 562), (572, 562, 574), (574, 562, 560), (574, 560, 576), (576, 560, 558), (576, 558, 578), (578, 558, 556), (578, 556, 580), (580, 556, 554), (580, 554, 581), (581, 554, 552), (581, 552, 583), (583, 552, 550), (583, 550, 585), (585, 550, 548), (585, 548, 587), (587, 548, 546), (587, 546, 589), (589, 546, 544), (589, 544, 591), (591, 544, 542), (591, 542, 594), (594, 542, 540), (594, 540, 596), (596, 540, 538), (596, 538, 534), (492, 570, 496), (496, 570, 598), (496, 598, 500), (500, 598, 502), (598, 570, 572), (598, 572, 600), (600, 572, 574), (600, 574, 602), (602, 574, 576), (602, 576, 604), (604, 576, 578), (604, 578, 606), (606, 578, 580), (606, 580, 607), (607, 580, 581), (607, 581, 609), (609, 581, 583), (609, 583, 611), (611, 583, 585), (611, 585, 613), (613, 585, 587), (613, 587, 615), (615, 587, 589), (615, 589, 618), (618, 589, 591), (618, 591, 620), (620, 591, 594), (620, 594, 622), (622, 594, 596), (622, 596, 624), (624, 596, 534), (624, 534, 529), (504, 502, 600), (600, 502, 598), (504, 600, 602), (506, 504, 602), (506, 602, 604), (508, 506, 604), (508, 604, 606), (510, 508, 606), (510, 606, 607), (511, 510, 607), (511, 607, 609), (513, 511, 609), (513, 609, 611), (515, 513, 611), (515, 611, 613), (517, 515, 613), (517, 613, 615), (519, 517, 615), (519, 615, 618), (522, 519, 618), (522, 618, 620), (523, 522, 620), (523, 620, 622), (525, 523, 622), (525, 622, 624), (527, 525, 624), (527, 624, 529), (392, 626, 393), (393, 626, 628), (393, 628, 630), (630, 628, 632), (630, 632, 634), (634, 632, 636), (634, 636, 449), (449, 636, 448), (448, 636, 638), (448, 638, 458), (458, 638, 640), (458, 640, 467), (467, 640, 642), (467, 642, 472), (472, 642, 644), (472, 644, 475), (475, 644, 645), (475, 645, 480), (480, 645, 648), (480, 648, 478), (478, 648, 649), (478, 649, 473), (473, 649, 650), (473, 650, 469), (469, 650, 651), (469, 651, 465), (465, 651, 652), (465, 652, 459), (459, 652, 653), (459, 653, 462), (462, 653, 654), (462, 654, 463), (463, 654, 655), (463, 655, 481), (481, 655, 656), (481, 656, 444), (444, 656, 657), (444, 657, 658), (658, 657, 659), (658, 659, 660), (660, 659, 661), (660, 661, 368), (368, 661, 369), (369, 661, 662), (369, 662, 374), (374, 662, 663), (374, 663, 378), (378, 663, 664), (378, 664, 382), (382, 664, 665), (382, 665, 386), (386, 665, 666), (386, 666, 388), (388, 666, 667), (388, 667, 384), (384, 667, 668), (384, 668, 380), (380, 668, 669), (380, 669, 376), (376, 669, 670), (376, 670, 372), (372, 670, 671), (372, 671, 360), (360, 671, 672), (360, 672, 361), (361, 672, 673), (361, 673, 390), (390, 673, 674), (390, 674, 392), (392, 674, 626), (368, 365, 660), (660, 365, 675), (660, 675, 658), (658, 675, 356), (658, 356, 444), (365, 364, 675), (675, 364, 356), (449, 451, 634), (634, 451, 676), (634, 676, 630), (630, 676, 455), (630, 455, 393), (451, 453, 676), (676, 453, 455), (628, 626, 677), (677, 626, 674), (677, 674, 678), (678, 674, 673), (678, 673, 679), (679, 673, 672), (679, 672, 680), (680, 672, 671), (680, 671, 681), (681, 671, 670), (681, 670, 682), (682, 670, 669), (682, 669, 683), (683, 669, 668), (683, 668, 684), (684, 668, 667), (684, 667, 685), (685, 667, 666), (685, 666, 686), (686, 666, 665), (686, 665, 687), (687, 665, 664), (687, 664, 688), (688, 664, 663), (688, 663, 689), (689, 663, 662), (689, 662, 690), (690, 662, 661), (690, 661, 659), (628, 677, 632), (632, 677, 691), (632, 691, 636), (636, 691, 638), (691, 677, 678), (691, 678, 692), (692, 678, 679), (692, 679, 693), (693, 679, 680), (693, 680, 694), (694, 680, 681), (694, 681, 695), (695, 681, 682), (695, 682, 696), (696, 682, 683), (696, 683, 697), (697, 683, 684), (697, 684, 698), (698, 684, 685), (698, 685, 699), (699, 685, 686), (699, 686, 700), (700, 686, 687), (700, 687, 701), (701, 687, 688), (701, 688, 702), (702, 688, 689), (702, 689, 703), (703, 689, 690), (703, 690, 704), (704, 690, 659), (704, 659, 657), (640, 638, 692), (692, 638, 691), (640, 692, 693), (642, 640, 693), (642, 693, 694), (644, 642, 694), (644, 694, 695), (645, 644, 695), (645, 695, 696), (648, 645, 696), (648, 696, 697), (649, 648, 697), (649, 697, 698), (650, 649, 698), (650, 698, 699), (651, 650, 699), (651, 699, 700), (652, 651, 700), (652, 700, 701), (653, 652, 701), (653, 701, 702), (654, 653, 702), (654, 702, 703), (655, 654, 703), (655, 703, 704), (656, 655, 704), (656, 704, 657), (213, 705, 209), (209, 705, 706), (2, 314, 0), (0, 314, 243), (0, 243, 707), (707, 243, 241), (707, 241, 269), (269, 241, 352), (352, 241, 307), (707, 269, 708), (708, 269, 271), (708, 271, 279), (279, 271, 446), (446, 271, 358), (279, 282, 708), (708, 282, 57), (57, 282, 484), (57, 484, 709), (709, 55, 57), (710, 711, 708), (708, 711, 707), (707, 251, 0), (303, 301, 712), (712, 301, 713), (713, 301, 714), (714, 301, 401), (401, 396, 714), (714, 396, 715), (714, 715, 716), (716, 717, 714), (41, 39, 213), (213, 39, 705), (705, 39, 718), (718, 39, 719), (399, 720, 396), (396, 720, 715), (484, 486, 709), (709, 486, 229), (709, 229, 231), (709, 231, 721), (721, 231, 235), (721, 235, 233), (147, 78, 110), (110, 78, 67), (399, 398, 720), (720, 398, 221), (720, 221, 223), (223, 722, 720), (314, 2, 324), (324, 2, 32), (209, 706, 211), (211, 706, 488), (488, 706, 723), (723, 706, 724), (171, 405, 182), (182, 405, 442), (393, 455, 358), (358, 455, 446), (149, 161, 151), (151, 161, 163), (145, 725, 147), (147, 725, 726), (147, 726, 727), (727, 726, 728), (727, 728, 729), (729, 728, 730), (729, 730, 71), (71, 730, 69), (69, 730, 731), (69, 731, 80), (80, 731, 732), (80, 732, 90), (90, 732, 733), (90, 733, 93), (93, 733, 734), (93, 734, 98), (98, 734, 735), (98, 735, 102), (102, 735, 736), (102, 736, 100), (100, 736, 737), (100, 737, 95), (95, 737, 738), (95, 738, 92), (92, 738, 739), (92, 739, 87), (87, 739, 740), (87, 740, 82), (82, 740, 741), (82, 741, 84), (84, 741, 742), (84, 742, 86), (86, 742, 743), (86, 743, 104), (104, 743, 744), (104, 744, 65), (65, 744, 745), (65, 745, 746), (746, 745, 747), (746, 747, 748), (748, 747, 749), (748, 749, 121), (121, 749, 123), (123, 749, 750), (123, 750, 127), (127, 750, 751), (127, 751, 131), (131, 751, 752), (131, 752, 135), (135, 752, 753), (135, 753, 139), (139, 753, 754), (139, 754, 141), (141, 754, 755), (141, 755, 137), (137, 755, 756), (137, 756, 133), (133, 756, 757), (133, 757, 129), (129, 757, 758), (129, 758, 125), (125, 758, 759), (125, 759, 112), (112, 759, 760), (112, 760, 114), (114, 760, 761), (114, 761, 143), (143, 761, 762), (143, 762, 145), (145, 762, 725), (121, 119, 748), (748, 119, 763), (748, 763, 746), (746, 763, 108), (746, 108, 65), (119, 117, 763), (763, 117, 108), (71, 74, 729), (729, 74, 764), (729, 764, 727), (727, 764, 78), (727, 78, 147), (74, 75, 764), (764, 75, 78), (726, 725, 765), (765, 725, 762), (765, 762, 766), (766, 762, 761), (766, 761, 767), (767, 761, 760), (767, 760, 768), (768, 760, 759), (768, 759, 769), (769, 759, 758), (769, 758, 770), (770, 758, 757), (770, 757, 771), (771, 757, 756), (771, 756, 772), (772, 756, 755), (772, 755, 773), (773, 755, 754), (773, 754, 774), (774, 754, 753), (774, 753, 775), (775, 753, 752), (775, 752, 776), (776, 752, 751), (776, 751, 777), (777, 751, 750), (777, 750, 778), (778, 750, 749), (778, 749, 747), (726, 765, 728), (728, 765, 779), (728, 779, 730), (730, 779, 731), (779, 765, 766), (779, 766, 780), (780, 766, 767), (780, 767, 781), (781, 767, 768), (781, 768, 782), (782, 768, 769), (782, 769, 783), (783, 769, 770), (783, 770, 784), (784, 770, 771), (784, 771, 785), (785, 771, 772), (785, 772, 786), (786, 772, 773), (786, 773, 787), (787, 773, 774), (787, 774, 788), (788, 774, 775), (788, 775, 789), (789, 775, 776), (789, 776, 790), (790, 776, 777), (790, 777, 791), (791, 777, 778), (791, 778, 792), (792, 778, 747), (792, 747, 745), (732, 731, 780), (780, 731, 779), (732, 780, 781), (733, 732, 781), (733, 781, 782), (734, 733, 782), (734, 782, 783), (735, 734, 783), (735, 783, 784), (736, 735, 784), (736, 784, 785), (737, 736, 785), (737, 785, 786), (738, 737, 786), (738, 786, 787), (739, 738, 787), (739, 787, 788), (740, 739, 788), (740, 788, 789), (741, 740, 789), (741, 789, 790), (742, 741, 790), (742, 790, 791), (743, 742, 791), (743, 791, 792), (744, 743, 792), (744, 792, 745), (207, 793, 169), (169, 793, 794), (169, 794, 795), (795, 794, 796), (795, 796, 797), (797, 796, 798), (797, 798, 415), (415, 798, 417), (417, 798, 799), (417, 799, 421), (421, 799, 800), (421, 800, 425), (425, 800, 801), (425, 801, 429), (429, 801, 802), (429, 802, 433), (433, 802, 803), (433, 803, 435), (435, 803, 804), (435, 804, 431), (431, 804, 805), (431, 805, 427), (427, 805, 806), (427, 806, 423), (423, 806, 807), (423, 807, 419), (419, 807, 808), (419, 808, 407), (407, 808, 809), (407, 809, 409), (409, 809, 810), (409, 810, 437), (437, 810, 811), (437, 811, 439), (439, 811, 812), (439, 812, 442), (442, 812, 813), (442, 813, 814), (814, 813, 815), (814, 815, 816), (816, 815, 817), (816, 817, 175), (175, 817, 173), (173, 817, 818), (173, 818, 183), (183, 818, 819), (183, 819, 194), (194, 819, 820), (194, 820, 197), (197, 820, 821), (197, 821, 201), (201, 821, 822), (201, 822, 205), (205, 822, 823), (205, 823, 203), (203, 823, 824), (203, 824, 199), (199, 824, 825), (199, 825, 195), (195, 825, 826), (195, 826, 191), (191, 826, 827), (191, 827, 185), (185, 827, 828), (185, 828, 187), (187, 828, 829), (187, 829, 189), (189, 829, 830), (189, 830, 207), (207, 830, 793), (175, 177, 816), (816, 177, 831), (816, 831, 814), (814, 831, 182), (814, 182, 442), (177, 179, 831), (831, 179, 182), (415, 413, 797), (797, 413, 832), (797, 832, 795), (795, 832, 403), (795, 403, 169), (413, 411, 832), (832, 411, 403), (794, 793, 833), (833, 793, 830), (833, 830, 834), (834, 830, 829), (834, 829, 835), (835, 829, 828), (835, 828, 836), (836, 828, 827), (836, 827, 837), (837, 827, 826), (837, 826, 838), (838, 826, 825), (838, 825, 839), (839, 825, 824), (839, 824, 840), (840, 824, 823), (840, 823, 841), (841, 823, 822), (841, 822, 842), (842, 822, 821), (842, 821, 843), (843, 821, 820), (843, 820, 844), (844, 820, 819), (844, 819, 845), (845, 819, 818), (845, 818, 846), (846, 818, 817), (846, 817, 815), (794, 833, 796), (796, 833, 847), (796, 847, 798), (798, 847, 799), (847, 833, 834), (847, 834, 848), (848, 834, 835), (848, 835, 849), (849, 835, 836), (849, 836, 850), (850, 836, 837), (850, 837, 851), (851, 837, 838), (851, 838, 852), (852, 838, 839), (852, 839, 853), (853, 839, 840), (853, 840, 854), (854, 840, 841), (854, 841, 855), (855, 841, 842), (855, 842, 856), (856, 842, 843), (856, 843, 857), (857, 843, 844), (857, 844, 858), (858, 844, 845), (858, 845, 859), (859, 845, 846), (859, 846, 860), (860, 846, 815), (860, 815, 813), (800, 799, 848), (848, 799, 847), (800, 848, 849), (801, 800, 849), (801, 849, 850), (802, 801, 850), (802, 850, 851), (803, 802, 851), (803, 851, 852), (804, 803, 852), (804, 852, 853), (805, 804, 853), (805, 853, 854), (806, 805, 854), (806, 854, 855), (807, 806, 855), (807, 855, 856), (808, 807, 856), (808, 856, 857), (809, 808, 857), (809, 857, 858), (810, 809, 858), (810, 858, 859), (811, 810, 859), (811, 859, 860), (812, 811, 860), (812, 860, 813), (235, 231, 239), (239, 231, 227), (115, 61, 108), (108, 61, 65), (293, 217, 398), (398, 217, 221), (169, 403, 165), (165, 403, 290), (245, 265, 309), (309, 265, 354), (714, 717, 713), (713, 717, 861), (719, 39, 862), (862, 39, 38), (295, 863, 64), (64, 863, 106), (64, 106, 67), (67, 106, 110), (864, 865, 863), (863, 865, 866), (863, 866, 157), (157, 866, 167), (167, 866, 306), (167, 306, 171), (171, 306, 405), (306, 866, 237), (237, 866, 59), (237, 59, 233), (233, 59, 721), (721, 59, 53), (161, 149, 157), (157, 149, 153), (157, 153, 863), (863, 153, 106), (716, 715, 722), (722, 715, 720), (705, 718, 706), (706, 718, 724), (38, 35, 862), (862, 35, 867), (862, 867, 868), (868, 867, 869), (869, 867, 870), (869, 870, 861), (861, 870, 712), (861, 712, 713), (867, 46, 870), (870, 46, 48), (871, 868, 872), (872, 868, 869), (872, 869, 873), (873, 869, 874), (875, 876, 873), (873, 876, 872), (866, 865, 877), (877, 865, 878), (879, 877, 880), (880, 877, 878), (880, 864, 879), (879, 864, 863), (866, 877, 59), (59, 877, 50), (50, 877, 48), (48, 877, 879), (48, 879, 870), (48, 44, 50), (870, 879, 712), (712, 879, 863), (712, 863, 295), (295, 303, 712), (707, 711, 881), (881, 711, 882), (883, 881, 884), (884, 881, 882), (884, 710, 883), (883, 710, 708), (251, 707, 35), (35, 707, 881), (35, 881, 867), (35, 34, 251), (867, 881, 46), (46, 881, 883), (46, 883, 52), (52, 43, 46), (883, 708, 52), (52, 708, 57), (886, 887, 885), (888, 887, 886), (889, 888, 886), (890, 888, 889), (889, 891, 890), (890, 891, 892), (891, 893, 892), (892, 893, 894), (893, 895, 894), (894, 895, 896), (897, 896, 898), (898, 896, 895), (899, 897, 900), (900, 897, 898), (885, 887, 899), (885, 899, 900), (896, 897, 255), (255, 897, 249), (897, 899, 249), (249, 899, 263), (887, 263, 899), (273, 263, 887), (938, 273, 887, 888, 918, 917, 921, 920, 919, 927, 926, 925, 924, 923, 922, 939, 934, 933, 935, 936, 931, 930, 928, 929, 932, 937), (949, 952, 955, 954, 953, 956, 957, 958, 946, 947, 948, 945, 944, 943, 942, 940, 941, 918, 888, 284, 273, 938, 951, 950), (864, 889, 865), (865, 889, 886), (865, 886, 878), (878, 886, 884), (878, 884, 882), (880, 893, 864), (864, 893, 891), (864, 891, 889), (893, 880, 882), (882, 880, 878), (710, 900, 711), (711, 900, 898), (711, 898, 895), (900, 710, 885), (885, 710, 884), (885, 884, 886), (893, 882, 895), (895, 882, 711), (901, 902, 903), (903, 902, 904), (904, 905, 903), (903, 905, 906), (905, 257, 906), (906, 257, 261), (901, 903, 907), (907, 903, 872), (907, 872, 876), (876, 908, 907), (903, 906, 872), (872, 906, 871), (261, 259, 906), (906, 259, 871), (871, 259, 718), (871, 718, 719), (259, 723, 718), (718, 723, 724), (719, 862, 871), (871, 862, 868), (299, 297, 909), (909, 297, 910), (911, 912, 913), (913, 912, 914), (910, 911, 909), (909, 911, 913), (299, 909, 219), (219, 909, 874), (219, 874, 716), (716, 874, 717), (717, 874, 861), (861, 874, 869), (722, 223, 716), (716, 223, 219), (909, 913, 874), (874, 913, 873), (914, 915, 913), (913, 915, 873), (873, 915, 875), (875, 915, 916), (309, 354, 307), (307, 354, 352), (908, 876, 916), (916, 876, 875), (488, 723, 253), (253, 723, 259), (151, 163, 155), (155, 163, 159), (908, 916, 907), (907, 916, 915), (53, 55, 721), (721, 55, 709), (902, 901, 912), (912, 901, 914), (914, 901, 915), (915, 901, 907), (890, 284, 888), (286, 284, 890), (890, 892, 286), (286, 892, 288), (892, 894, 288), (288, 894, 291), (896, 904, 894), (894, 904, 911), (894, 911, 910), (904, 896, 905), (905, 896, 255), (905, 255, 257), (902, 912, 904), (904, 912, 911), (297, 291, 910), (910, 291, 894), (10, 13, 15), (10, 15, 17), (10, 17, 944, 945), (10, 945, 948), (19, 21, 23), (19, 23, 25), (27, 25, 23), (27, 23, 29), (13, 10, 27), (13, 27, 29), (31, 33, 21), (31, 21, 19), (950, 31, 949), (949, 31, 19, 952), (21, 33, 37), (21, 37, 23), (29, 15, 13), (40, 42, 923, 924), (29, 23, 45), (939, 47, 45, 934), (45, 47, 49), (925, 29, 40, 924), (45, 49, 40), (29, 45, 40), (922, 42, 47, 939), (42, 922, 923), (45, 23, 37), (927, 15, 29, 926), (29, 925, 926), (45, 37, 33), (33, 935, 933), (934, 45, 33, 933), (51, 10, 948, 947), (51, 947, 946), (54, 56, 51), (54, 51, 946, 958), (957, 54, 958), (25, 27, 51), (51, 56, 58), (956, 60, 54, 957), (25, 51, 58), (60, 956, 953), (25, 58, 60), (25, 60, 953, 954), (27, 10, 51), (19, 955, 952), (19, 25, 954, 955), (62, 63, 54), (54, 60, 66), (54, 66, 62), (68, 63, 70), (70, 62, 66), (66, 72, 68), (68, 70, 66), (63, 62, 70), (73, 76, 77), (77, 56, 54), (54, 63, 73), (73, 77, 54), (76, 73, 63), (76, 63, 68), (77, 79, 58), (77, 58, 56), (66, 60, 58), (58, 79, 81), (83, 66, 58), (58, 81, 83), (72, 66, 83), (72, 83, 81), (79, 85, 88), (79, 88, 89), (91, 81, 79), (94, 96, 91), (97, 94, 91), (79, 89, 99), (79, 99, 101), (103, 97, 91), (105, 103, 91), (79, 101, 107), (79, 107, 109), (111, 105, 91), (113, 111, 91), (79, 109, 116), (79, 116, 118), (120, 113, 91), (122, 120, 91), (91, 79, 118), (91, 118, 124), (126, 122, 91), (128, 126, 91), (91, 124, 130), (132, 128, 91), (130, 132, 91), (134, 85, 79), (77, 136, 138), (77, 138, 140), (142, 134, 79), (144, 142, 79), (77, 140, 146), (77, 146, 148), (150, 144, 79), (152, 150, 79), (77, 148, 154), (77, 154, 156), (158, 152, 79), (160, 158, 79), (77, 156, 162), (77, 162, 164), (166, 160, 79), (168, 166, 79), (79, 77, 164), (79, 164, 170), (172, 168, 79), (174, 172, 79), (79, 170, 176), (79, 176, 178), (180, 174, 79), (180, 79, 178), (180, 178, 181), (184, 180, 181), (184, 181, 186), (188, 184, 186), (188, 186, 190), (192, 188, 190), (192, 190, 193), (196, 192, 193), (196, 193, 198), (200, 196, 198), (200, 198, 202), (204, 200, 202), (204, 202, 206), (208, 204, 206), (208, 206, 210), (212, 208, 210), (212, 210, 214), (216, 212, 214), (216, 214, 218), (220, 216, 218), (220, 218, 222), (224, 220, 222), (224, 222, 226), (228, 224, 226), (228, 226, 230), (232, 228, 230), (232, 230, 234), (236, 232, 234), (236, 234, 238), (240, 236, 238), (240, 238, 242), (244, 240, 242), (244, 242, 246), (248, 244, 246), (248, 246, 250), (252, 248, 250), (252, 250, 254), (256, 252, 254), (256, 254, 258), (260, 256, 258), (260, 258, 262), (264, 260, 262), (264, 262, 266), (268, 264, 266), (268, 266, 270), (272, 268, 270), (272, 270, 274), (276, 272, 274), (276, 274, 278), (280, 276, 278), (280, 278, 281), (283, 280, 281), (283, 281, 285), (287, 283, 285), (287, 285, 289), (292, 287, 289), (292, 289, 294), (91, 96, 296), (91, 296, 292), (298, 300, 91), (302, 298, 91), (91, 292, 294), (294, 302, 91), (304, 136, 77), (77, 76, 300), (300, 298, 305), (300, 305, 308), (310, 304, 77), (312, 310, 77), (300, 308, 313), (300, 313, 316), (317, 312, 77), (319, 317, 77), (300, 316, 321), (300, 321, 323), (325, 319, 77), (327, 325, 77), (300, 323, 329), (300, 329, 331), (333, 327, 77), (335, 333, 77), (300, 331, 337), (300, 337, 340), (335, 77, 300), (342, 335, 300), (300, 340, 344), (300, 344, 342), (228, 346, 347), (228, 347, 224), (224, 347, 350), (224, 350, 220), (220, 350, 351), (220, 351, 216), (216, 351, 353), (216, 353, 212), (212, 353, 355), (212, 355, 208), (208, 355, 357), (208, 357, 204), (204, 357, 359), (204, 359, 200), (200, 359, 362), (200, 362, 196), (196, 362, 363), (196, 363, 192), (192, 363, 366), (192, 366, 188), (188, 366, 367), (188, 367, 184), (184, 367, 370), (184, 370, 180), (180, 370, 371), (180, 371, 174), (174, 371, 373), (174, 373, 172), (172, 373, 375), (172, 375, 168), (168, 375, 377), (168, 377, 166), (166, 377, 379), (166, 379, 160), (160, 379, 381), (160, 381, 158), (158, 381, 383), (158, 383, 152), (152, 383, 385), (152, 385, 150), (150, 385, 387), (150, 387, 144), (144, 387, 389), (144, 389, 142), (142, 389, 391), (142, 391, 134), (134, 391, 394), (134, 394, 85), (85, 394, 395), (85, 395, 88), (88, 395, 397), (88, 397, 89), (89, 397, 400), (89, 400, 99), (99, 400, 402), (99, 402, 101), (101, 402, 404), (101, 404, 107), (107, 404, 406), (107, 406, 109), (109, 406, 408), (109, 408, 116), (116, 408, 410), (116, 410, 118), (118, 410, 412), (118, 412, 124), (124, 412, 414), (124, 414, 130), (130, 414, 416), (130, 416, 132), (132, 416, 418), (132, 418, 128), (128, 418, 420), (128, 420, 126), (126, 420, 422), (126, 422, 122), (122, 422, 424), (122, 424, 120), (120, 424, 426), (120, 426, 113), (113, 426, 428), (113, 428, 111), (111, 428, 430), (111, 430, 105), (105, 430, 432), (105, 432, 103), (103, 432, 434), (103, 434, 97), (97, 434, 436), (97, 436, 94), (94, 436, 438), (94, 438, 96), (96, 438, 440), (96, 440, 296), (296, 440, 441), (296, 441, 292), (292, 441, 443), (292, 443, 287), (287, 443, 445), (287, 445, 283), (283, 445, 447), (283, 447, 280), (280, 447, 450), (280, 450, 276), (276, 450, 452), (276, 452, 272), (272, 452, 454), (272, 454, 268), (268, 454, 456), (268, 456, 264), (264, 456, 457), (264, 457, 260), (260, 457, 460), (260, 460, 256), (256, 460, 461), (256, 461, 252), (252, 461, 464), (252, 464, 248), (248, 464, 466), (248, 466, 244), (244, 466, 468), (244, 468, 240), (240, 468, 470), (240, 470, 236), (367, 366, 363), (363, 362, 359), (359, 357, 355), (355, 353, 351), (351, 350, 347), (347, 346, 471), (471, 470, 468), (468, 466, 464), (464, 461, 460), (460, 457, 456), (456, 454, 452), (452, 450, 447), (447, 445, 443), (443, 441, 440), (440, 438, 436), (436, 434, 432), (432, 430, 428), (428, 426, 424), (424, 422, 420), (420, 418, 416), (416, 414, 412), (412, 410, 408), (408, 406, 404), (404, 402, 400), (400, 397, 395), (395, 394, 391), (391, 389, 387), (387, 385, 383), (383, 381, 379), (379, 377, 375), (375, 373, 371), (371, 370, 367), (367, 363, 359), (359, 355, 351), (351, 347, 471), (471, 468, 464), (464, 460, 456), (456, 452, 447), (447, 443, 440), (440, 436, 432), (432, 428, 424), (424, 420, 416), (416, 412, 408), (408, 404, 400), (400, 395, 391), (391, 387, 383), (383, 379, 375), (375, 371, 367), (367, 359, 351), (351, 471, 464), (464, 456, 447), (447, 440, 432), (432, 424, 416), (416, 408, 400), (400, 391, 383), (383, 375, 367), (367, 351, 464), (464, 447, 432), (432, 416, 400), (400, 383, 367), (367, 464, 432), (432, 400, 367), (236, 470, 471), (236, 471, 232), (232, 471, 346), (232, 346, 228), (226, 474, 476), (226, 476, 230), (222, 477, 474), (222, 474, 226), (218, 479, 477), (218, 477, 222), (214, 482, 479), (214, 479, 218), (210, 483, 482), (210, 482, 214), (206, 485, 483), (206, 483, 210), (202, 487, 485), (202, 485, 206), (198, 489, 487), (198, 487, 202), (193, 491, 489), (193, 489, 198), (190, 493, 491), (190, 491, 193), (186, 495, 493), (186, 493, 190), (181, 497, 495), (181, 495, 186), (178, 499, 497), (178, 497, 181), (176, 501, 499), (176, 499, 178), (170, 503, 501), (170, 501, 176), (164, 505, 503), (164, 503, 170), (162, 507, 505), (162, 505, 164), (156, 509, 507), (156, 507, 162), (154, 512, 509), (154, 509, 156), (148, 514, 512), (148, 512, 154), (146, 516, 514), (146, 514, 148), (140, 518, 516), (140, 516, 146), (138, 520, 518), (138, 518, 140), (136, 521, 520), (136, 520, 138), (304, 524, 521), (304, 521, 136), (310, 526, 524), (310, 524, 304), (312, 528, 526), (312, 526, 310), (317, 530, 528), (317, 528, 312), (319, 531, 530), (319, 530, 317), (325, 533, 531), (325, 531, 319), (327, 535, 533), (327, 533, 325), (333, 537, 535), (333, 535, 327), (335, 539, 537), (335, 537, 333), (342, 541, 539), (342, 539, 335), (344, 543, 541), (344, 541, 342), (340, 545, 543), (340, 543, 344), (337, 547, 545), (337, 545, 340), (331, 549, 547), (331, 547, 337), (329, 551, 549), (329, 549, 331), (323, 553, 551), (323, 551, 329), (321, 555, 553), (321, 553, 323), (316, 557, 555), (316, 555, 321), (313, 559, 557), (313, 557, 316), (308, 561, 559), (308, 559, 313), (305, 563, 561), (305, 561, 308), (298, 565, 563), (298, 563, 305), (302, 567, 565), (302, 565, 298), (294, 569, 567), (294, 567, 302), (289, 571, 569), (289, 569, 294), (285, 573, 571), (285, 571, 289), (281, 575, 573), (281, 573, 285), (278, 577, 575), (278, 575, 281), (274, 579, 577), (274, 577, 278), (270, 582, 579), (270, 579, 274), (266, 584, 582), (266, 582, 270), (262, 586, 584), (262, 584, 266), (258, 588, 586), (258, 586, 262), (254, 590, 588), (254, 588, 258), (250, 592, 590), (250, 590, 254), (246, 593, 592), (246, 592, 250), (242, 595, 593), (242, 593, 246), (238, 597, 595), (238, 595, 242), (595, 597, 599), (599, 476, 474), (474, 477, 479), (479, 482, 483), (483, 485, 487), (487, 489, 491), (491, 493, 495), (495, 497, 499), (499, 501, 503), (503, 505, 507), (507, 509, 512), (512, 514, 516), (516, 518, 520), (520, 521, 524), (524, 526, 528), (528, 530, 531), (531, 533, 535), (535, 537, 539), (539, 541, 543), (543, 545, 547), (547, 549, 551), (551, 553, 555), (555, 557, 559), (559, 561, 563), (563, 565, 567), (567, 569, 571), (571, 573, 575), (575, 577, 579), (579, 582, 584), (584, 586, 588), (588, 590, 592), (592, 593, 595), (595, 599, 474), (474, 479, 483), (483, 487, 491), (491, 495, 499), (499, 503, 507), (507, 512, 516), (516, 520, 524), (524, 528, 531), (531, 535, 539), (539, 543, 547), (547, 551, 555), (555, 559, 563), (563, 567, 571), (571, 575, 579), (579, 584, 588), (588, 592, 595), (595, 474, 483), (483, 491, 499), (499, 507, 516), (516, 524, 531), (531, 539, 547), (547, 555, 563), (563, 571, 579), (579, 588, 595), (595, 483, 499), (499, 516, 531), (531, 547, 563), (563, 579, 595), (595, 499, 531), (531, 563, 595), (234, 599, 597), (234, 597, 238), (230, 476, 599), (230, 599, 234), (941, 940, 601, 603), (603, 917, 918, 941), (603, 601, 605), (603, 605, 608), (15, 608, 605), (15, 605, 17), (603, 610, 921, 917), (610, 612, 920, 921), (614, 608, 15), (919, 920, 612, 616), (616, 614, 15), (919, 616, 15, 927), (610, 603, 608), (610, 608, 614), (17, 605, 617), (17, 617, 619), (942, 621, 601, 940), (17, 619, 623), (943, 623, 621, 942), (17, 623, 943, 944), (617, 605, 601), (617, 601, 621), (623, 612, 610), (623, 610, 621), (621, 610, 614), (621, 614, 617), (614, 616, 619), (614, 619, 617), (616, 612, 623), (616, 623, 619), (625, 627, 928, 930), (929, 928, 627), (625, 629, 631), (625, 631, 627), (31, 631, 629), (31, 629, 33), (33, 629, 633), (33, 633, 635), (637, 625, 930, 931), (33, 635, 639), (639, 637, 931, 936), (935, 33, 639, 936), (637, 633, 629), (637, 629, 625), (929, 627, 641, 932), (932, 641, 643, 937), (646, 631, 31), (643, 647, 951, 938, 937), (647, 646, 31), (647, 31, 950, 951), (646, 641, 627), (646, 627, 631), (643, 641, 637), (643, 637, 639), (641, 646, 633), (641, 633, 637), (633, 646, 647), (633, 647, 635), (635, 647, 643), (635, 643, 639), (72, 47, 42), (72, 42, 68), (68, 42, 40), (68, 40, 76), (76, 40, 49), (49, 81, 91), (300, 76, 49), (49, 91, 300), (47, 72, 81), (47, 81, 49)])
me_bottom.polygons.foreach_set('use_smooth', [True] * 1859)
_k = set([(10, 13), (10, 27), (10, 948), (13, 15), (13, 29), (15, 17), (15, 29), (15, 608), (17, 605), (17, 944), (19, 21), (19, 25), (19, 952), (21, 23), (21, 33), (21, 37), (23, 37), (23, 45), (25, 27), (29, 45), (31, 33), (31, 631), (31, 950), (33, 37), (33, 45), (33, 629), (37, 45), (40, 42), (40, 49), (40, 76), (42, 47), (42, 68), (47, 49), (47, 72), (49, 81), (54, 56), (54, 60), (54, 63), (56, 58), (56, 77), (58, 60), (58, 79), (60, 66), (63, 68), (66, 72), (76, 77), (76, 300), (77, 79), (79, 81), (81, 91), (85, 88), (85, 134), (88, 89), (89, 99), (91, 300), (94, 96), (94, 97), (96, 296), (97, 103), (99, 101), (101, 107), (103, 105), (105, 111), (107, 109), (109, 116), (111, 113), (113, 120), (116, 118), (118, 124), (120, 122), (122, 126), (124, 130), (126, 128), (128, 132), (130, 132), (134, 142), (136, 138), (136, 304), (138, 140), (140, 146), (142, 144), (144, 150), (146, 148), (148, 154), (150, 152), (152, 158), (154, 156), (156, 162), (158, 160), (160, 166), (162, 164), (164, 170), (166, 168), (168, 172), (170, 176), (172, 174), (174, 180), (176, 178), (178, 181), (180, 184), (181, 186), (184, 188), (186, 190), (188, 192), (190, 193), (192, 196), (193, 198), (196, 200), (198, 202), (200, 204), (202, 206), (204, 208), (206, 210), (208, 212), (210, 214), (212, 216), (214, 218), (216, 220), (218, 222), (220, 224), (222, 226), (224, 228), (226, 230), (228, 232), (230, 234), (232, 236), (234, 238), (236, 240), (238, 242), (240, 244), (242, 246), (244, 248), (246, 250), (248, 252), (250, 254), (252, 256), (254, 258), (256, 260), (258, 262), (260, 264), (262, 266), (264, 268), (266, 270), (268, 272), (270, 274), (272, 276), (274, 278), (276, 280), (278, 281), (280, 283), (281, 285), (283, 287), (285, 289), (287, 292), (289, 294), (292, 296), (294, 302), (298, 302), (298, 305), (304, 310), (305, 308), (308, 313), (310, 312), (312, 317), (313, 316), (316, 321), (317, 319), (319, 325), (321, 323), (323, 329), (325, 327), (327, 333), (329, 331), (331, 337), (333, 335), (335, 342), (337, 340), (340, 344), (342, 344), (346, 347), (346, 471), (347, 350), (350, 351), (351, 353), (353, 355), (355, 357), (357, 359), (359, 362), (362, 363), (363, 366), (366, 367), (367, 370), (370, 371), (371, 373), (373, 375), (375, 377), (377, 379), (379, 381), (381, 383), (383, 385), (385, 387), (387, 389), (389, 391), (391, 394), (394, 395), (395, 397), (397, 400), (400, 402), (402, 404), (404, 406), (406, 408), (408, 410), (410, 412), (412, 414), (414, 416), (416, 418), (418, 420), (420, 422), (422, 424), (424, 426), (426, 428), (428, 430), (430, 432), (432, 434), (434, 436), (436, 438), (438, 440), (440, 441), (441, 443), (443, 445), (445, 447), (447, 450), (450, 452), (452, 454), (454, 456), (456, 457), (457, 460), (460, 461), (461, 464), (464, 466), (466, 468), (468, 470), (470, 471), (474, 476), (474, 477), (476, 599), (477, 479), (479, 482), (482, 483), (483, 485), (485, 487), (487, 489), (489, 491), (491, 493), (493, 495), (495, 497), (497, 499), (499, 501), (501, 503), (503, 505), (505, 507), (507, 509), (509, 512), (512, 514), (514, 516), (516, 518), (518, 520), (520, 521), (521, 524), (524, 526), (526, 528), (528, 530), (530, 531), (531, 533), (533, 535), (535, 537), (537, 539), (539, 541), (541, 543), (543, 545), (545, 547), (547, 549), (549, 551), (551, 553), (553, 555), (555, 557), (557, 559), (559, 561), (561, 563), (563, 565), (565, 567), (567, 569), (569, 571), (571, 573), (573, 575), (575, 577), (577, 579), (579, 582), (582, 584), (584, 586), (586, 588), (588, 590), (590, 592), (592, 593), (593, 595), (595, 597), (597, 599), (601, 603), (601, 605), (601, 940), (603, 608), (603, 917), (605, 608), (610, 612), (610, 614), (610, 621), (612, 616), (612, 623), (614, 616), (614, 617), (616, 619), (617, 619), (617, 621), (619, 623), (621, 623), (625, 627), (625, 629), (625, 930), (627, 631), (627, 929), (629, 631), (633, 635), (633, 637), (633, 646), (635, 639), (635, 647), (637, 639), (637, 641), (639, 643), (641, 643), (641, 646), (643, 647), (646, 647)])
me_bottom.attributes.new('sharp_edge', 'BOOLEAN', 'EDGE').data.foreach_set('value', [ (min(e.vertices), max(e.vertices)) in _k for e in me_bottom.edges])
me_bottom.update()
me_top = bpy.data.meshes.new('TOP')
me_top.from_pydata([(-15.17, 42.9, 3.393), (-15.17, 37.7, 3.393), (-15.47, 42.9, 3.393), (-15.47, 37.7, 3.393), (-15.17, 42.9, 2.593), (-15.47, 42.9, 2.593), (-15.17, 37.7, 2.593), (-15.47, 37.7, 2.593), (13.43, 37.7, 3.393), (13.43, 42.9, 3.393), (13.73, 37.7, 3.393), (13.73, 42.9, 3.393), (13.43, 37.7, 2.593), (13.73, 37.7, 2.593), (13.43, 42.9, 2.593), (13.73, 42.9, 2.593), (-15.17, -6.739, 3.393), (-15.17, -11.94, 3.393), (-15.47, -6.739, 3.393), (-15.47, -11.94, 3.393), (-15.17, -6.739, 2.593), (-15.47, -6.739, 2.593), (-15.17, -11.94, 2.593), (-15.47, -11.94, 2.593), (13.43, -11.94, 3.393), (13.43, -6.739, 3.393), (13.73, -11.94, 3.393), (13.73, -6.739, 3.393), (13.43, -11.94, 2.593), (13.73, -11.94, 2.593), (13.43, -6.739, 2.593), (13.73, -6.739, 2.593), (-15.17, -20.94, 3.953), (-15.17, 51.9, 3.953), (-15.17, 51.9, 2.593), (-15.17, -20.94, 2.593), (13.43, 51.9, 2.593), (13.43, 51.9, 3.953), (13.43, -20.94, 3.953), (13.43, -20.94, 2.593), (-5.421, 4.126, 1.453), (-5.421, -3.874, 1.453), (-5.421, 4.126, 0.5528), (-5.421, -3.874, 0.5528), (3.679, 4.126, 0.5528), (3.679, -3.874, 0.5528), (3.679, 4.126, 1.453), (3.679, -3.874, 1.453), (-6.721, -3.474, -0.8472), (-5.421, -3.474, -0.8472), (-6.721, -3.474, 0.4528), (-5.421, -3.474, 0.4528), (-6.721, -6.074, 0.4528), (-6.721, -6.074, -0.8472), (-6.925, -6.058, 0.4528), (-6.925, -6.058, -0.8472), (-7.123, -6.01, 0.4528), (-7.123, -6.01, -0.8472), (-7.312, -5.932, 0.4528), (-7.312, -5.932, -0.8472), (-7.485, -5.825, 0.4528), (-7.485, -5.825, -0.8472), (-7.641, -5.693, 0.4528), (-7.641, -5.693, -0.8472), (-7.773, -5.538, 0.4528), (-7.773, -5.538, -0.8472), (-7.88, -5.364, 0.4528), (-7.88, -5.364, -0.8472), (-7.958, -5.175, 0.4528), (-7.958, -5.175, -0.8472), (-8.005, -4.977, 0.4528), (-8.005, -4.977, -0.8472), (-8.021, -4.774, 0.4528), (-8.021, -4.774, -0.8472), (-8.005, -4.57, 0.4528), (-8.005, -4.57, -0.8472), (-7.958, -4.372, 0.4528), (-7.958, -4.372, -0.8472), (-7.88, -4.183, 0.4528), (-7.88, -4.183, -0.8472), (-7.773, -4.009, 0.4528), (-7.773, -4.009, -0.8472), (-7.641, -3.854, 0.4528), (-7.641, -3.854, -0.8472), (-7.485, -3.722, 0.4528), (-7.485, -3.722, -0.8472), (-7.312, -3.615, 0.4528), (-7.312, -3.615, -0.8472), (-7.123, -3.537, 0.4528), (-7.123, -3.537, -0.8472), (-6.925, -3.49, 0.4528), (-6.925, -3.49, -0.8472), (-5.421, -6.074, -0.8472), (-5.421, -6.074, 0.4528), (-5.218, -3.49, 0.4528), (-5.218, -3.49, -0.8472), (-5.02, -3.537, 0.4528), (-5.02, -3.537, -0.8472), (-4.831, -3.615, 0.4528), (-4.831, -3.615, -0.8472), (-4.657, -3.722, 0.4528), (-4.657, -3.722, -0.8472), (-4.502, -3.854, 0.4528), (-4.502, -3.854, -0.8472), (-4.37, -4.009, 0.4528), (-4.37, -4.009, -0.8472), (-4.263, -4.183, 0.4528), (-4.263, -4.183, -0.8472), (-4.185, -4.372, 0.4528), (-4.185, -4.372, -0.8472), (-4.137, -4.57, 0.4528), (-4.137, -4.57, -0.8472), (-4.121, -4.774, 0.4528), (-4.121, -4.774, -0.8472), (-4.137, -4.977, 0.4528), (-4.137, -4.977, -0.8472), (-4.185, -5.175, 0.4528), (-4.185, -5.175, -0.8472), (-4.263, -5.364, 0.4528), (-4.263, -5.364, -0.8472), (-4.37, -5.538, 0.4528), (-4.37, -5.538, -0.8472), (-4.502, -5.693, 0.4528), (-4.502, -5.693, -0.8472), (-4.657, -5.825, 0.4528), (-4.657, -5.825, -0.8472), (-4.831, -5.932, 0.4528), (-4.831, -5.932, -0.8472), (-5.02, -6.01, 0.4528), (-5.02, -6.01, -0.8472), (-5.218, -6.058, 0.4528), (-5.218, -6.058, -0.8472), (3.679, -3.474, -0.8472), (4.979, -3.474, -0.8472), (3.679, -3.474, 0.4528), (4.979, -3.474, 0.4528), (3.679, -6.074, 0.4528), (3.679, -6.074, -0.8472), (3.475, -6.058, 0.4528), (3.475, -6.058, -0.8472), (3.277, -6.01, 0.4528), (3.277, -6.01, -0.8472), (3.088, -5.932, 0.4528), (3.088, -5.932, -0.8472), (2.915, -5.825, 0.4528), (2.915, -5.825, -0.8472), (2.759, -5.693, 0.4528), (2.759, -5.693, -0.8472), (2.627, -5.538, 0.4528), (2.627, -5.538, -0.8472), (2.52, -5.364, 0.4528), (2.52, -5.364, -0.8472), (2.442, -5.175, 0.4528), (2.442, -5.175, -0.8472), (2.395, -4.977, 0.4528), (2.395, -4.977, -0.8472), (2.379, -4.774, 0.4528), (2.379, -4.774, -0.8472), (2.395, -4.57, 0.4528), (2.395, -4.57, -0.8472), (2.442, -4.372, 0.4528), (2.442, -4.372, -0.8472), (2.52, -4.183, 0.4528), (2.52, -4.183, -0.8472), (2.627, -4.009, 0.4528), (2.627, -4.009, -0.8472), (2.759, -3.854, 0.4528), (2.759, -3.854, -0.8472), (2.915, -3.722, 0.4528), (2.915, -3.722, -0.8472), (3.088, -3.615, 0.4528), (3.088, -3.615, -0.8472), (3.277, -3.537, 0.4528), (3.277, -3.537, -0.8472), (3.475, -3.49, 0.4528), (3.475, -3.49, -0.8472), (4.979, -6.074, -0.8472), (4.979, -6.074, 0.4528), (5.182, -3.49, 0.4528), (5.182, -3.49, -0.8472), (5.38, -3.537, 0.4528), (5.38, -3.537, -0.8472), (5.569, -3.615, 0.4528), (5.569, -3.615, -0.8472), (5.743, -3.722, 0.4528), (5.743, -3.722, -0.8472), (5.898, -3.854, 0.4528), (5.898, -3.854, -0.8472), (6.03, -4.009, 0.4528), (6.03, -4.009, -0.8472), (6.137, -4.183, 0.4528), (6.137, -4.183, -0.8472), (6.215, -4.372, 0.4528), (6.215, -4.372, -0.8472), (6.263, -4.57, 0.4528), (6.263, -4.57, -0.8472), (6.279, -4.774, 0.4528), (6.279, -4.774, -0.8472), (6.263, -4.977, 0.4528), (6.263, -4.977, -0.8472), (6.215, -5.175, 0.4528), (6.215, -5.175, -0.8472), (6.137, -5.364, 0.4528), (6.137, -5.364, -0.8472), (6.03, -5.538, 0.4528), (6.03, -5.538, -0.8472), (5.898, -5.693, 0.4528), (5.898, -5.693, -0.8472), (5.743, -5.825, 0.4528), (5.743, -5.825, -0.8472), (5.569, -5.932, 0.4528), (5.569, -5.932, -0.8472), (5.38, -6.01, 0.4528), (5.38, -6.01, -0.8472), (5.182, -6.058, 0.4528), (5.182, -6.058, -0.8472), (-5.421, -3.874, -1.547), (-5.265, -3.887, -1.547), (-5.265, -3.887, 1.453), (-5.114, -3.928, -1.547), (-5.114, -3.928, 1.453), (-4.971, -3.994, -1.547), (-4.971, -3.994, 1.453), (-4.843, -4.084, -1.547), (-4.843, -4.084, 1.453), (-4.732, -4.195, -1.547), (-4.732, -4.195, 1.453), (-4.642, -4.324, -1.547), (-4.642, -4.324, 1.453), (-4.576, -4.466, -1.547), (-4.576, -4.466, 1.453), (-4.535, -4.617, -1.547), (-4.535, -4.617, 1.453), (-4.521, -4.774, -1.547), (-4.521, -4.774, 1.453), (-4.535, -4.93, -1.547), (-4.535, -4.93, 1.453), (-4.576, -5.081, -1.547), (-4.576, -5.081, 1.453), (-4.642, -5.224, -1.547), (-4.642, -5.224, 1.453), (-4.732, -5.352, -1.547), (-4.732, -5.352, 1.453), (-4.843, -5.463, -1.547), (-4.843, -5.463, 1.453), (-4.971, -5.553, -1.547), (-4.971, -5.553, 1.453), (-5.114, -5.619, -1.547), (-5.114, -5.619, 1.453), (-5.265, -5.66, -1.547), (-5.265, -5.66, 1.453), (-5.421, -5.674, -1.547), (-5.421, -5.674, 1.453), (-6.721, -3.874, 0.5528), (-6.721, -3.874, -1.547), (-5.421, -2.774, -1.547), (-6.721, -2.774, -1.547), (-6.972, -2.789, -1.547), (-7.219, -2.836, -1.547), (-7.458, -2.914, -1.547), (-7.685, -3.021, -1.547), (-7.897, -3.155, -1.547), (-8.09, -3.316, -1.547), (-8.262, -3.499, -1.547), (-8.41, -3.702, -1.547), (-8.531, -3.922, -1.547), (-8.623, -4.155, -1.547), (-8.686, -4.399, -1.547), (-8.717, -4.648, -1.547), (-8.717, -4.899, -1.547), (-8.686, -5.148, -1.547), (-8.623, -5.392, -1.547), (-8.531, -5.625, -1.547), (-8.41, -5.845, -1.547), (-8.262, -6.048, -1.547), (-8.09, -6.231, -1.547), (-7.897, -6.392, -1.547), (-7.685, -6.526, -1.547), (-7.458, -6.633, -1.547), (-7.219, -6.711, -1.547), (-6.972, -6.758, -1.547), (-6.721, -6.774, -1.547), (3.679, -5.674, -1.547), (3.679, -5.674, 1.453), (3.522, -5.66, -1.547), (3.522, -5.66, 1.453), (3.371, -5.619, -1.547), (3.371, -5.619, 1.453), (3.229, -5.553, -1.547), (3.229, -5.553, 1.453), (3.1, -5.463, -1.547), (3.1, -5.463, 1.453), (2.989, -5.352, -1.547), (2.989, -5.352, 1.453), (2.899, -5.224, -1.547), (2.899, -5.224, 1.453), (2.833, -5.081, -1.547), (2.833, -5.081, 1.453), (2.792, -4.93, -1.547), (2.792, -4.93, 1.453), (2.779, -4.774, -1.547), (2.779, -4.774, 1.453), (2.792, -4.617, -1.547), (2.792, -4.617, 1.453), (2.833, -4.466, -1.547), (2.833, -4.466, 1.453), (2.899, -4.324, -1.547), (2.899, -4.324, 1.453), (2.989, -4.195, -1.547), (2.989, -4.195, 1.453), (3.1, -4.084, -1.547), (3.1, -4.084, 1.453), (3.229, -3.994, -1.547), (3.229, -3.994, 1.453), (3.371, -3.928, -1.547), (3.371, -3.928, 1.453), (3.522, -3.887, -1.547), (3.522, -3.887, 1.453), (3.679, -3.874, -1.547), (4.979, -5.674, 1.453), (4.979, -5.674, -1.547), (4.979, -2.774, -1.547), (3.679, -2.774, -1.547), (3.428, -2.789, -1.547), (3.181, -2.836, -1.547), (2.942, -2.914, -1.547), (2.715, -3.021, -1.547), (2.503, -3.155, -1.547), (2.31, -3.316, -1.547), (2.138, -3.499, -1.547), (1.99, -3.702, -1.547), (1.869, -3.922, -1.547), (1.777, -4.155, -1.547), (1.714, -4.399, -1.547), (1.683, -4.648, -1.547), (1.683, -4.899, -1.547), (1.714, -5.148, -1.547), (1.777, -5.392, -1.547), (1.869, -5.625, -1.547), (1.99, -5.845, -1.547), (2.138, -6.048, -1.547), (2.31, -6.231, -1.547), (2.503, -6.392, -1.547), (2.715, -6.526, -1.547), (2.942, -6.633, -1.547), (3.181, -6.711, -1.547), (3.428, -6.758, -1.547), (3.679, -6.774, -1.547), (-6.721, 6.126, 1.453), (4.979, 6.126, 1.453), (4.979, -3.874, 1.453), (-6.721, -3.874, 1.453), (-6.721, -5.674, 1.453), (-6.878, -3.887, 1.453), (-7.029, -3.928, 1.453), (-7.171, -3.994, 1.453), (-7.3, -4.084, 1.453), (-7.411, -4.195, 1.453), (-7.501, -4.324, 1.453), (-7.567, -4.466, 1.453), (-7.608, -4.617, 1.453), (-7.621, -4.774, 1.453), (-7.608, -4.93, 1.453), (-7.567, -5.081, 1.453), (-7.501, -5.224, 1.453), (-7.411, -5.352, 1.453), (-7.3, -5.463, 1.453), (-7.171, -5.553, 1.453), (-7.029, -5.619, 1.453), (-6.878, -5.66, 1.453), (5.135, -3.887, 1.453), (5.286, -3.928, 1.453), (5.429, -3.994, 1.453), (5.557, -4.084, 1.453), (5.668, -4.195, 1.453), (5.758, -4.324, 1.453), (5.824, -4.466, 1.453), (5.865, -4.617, 1.453), (5.879, -4.774, 1.453), (5.865, -4.93, 1.453), (5.824, -5.081, 1.453), (5.758, -5.224, 1.453), (5.668, -5.352, 1.453), (5.557, -5.463, 1.453), (5.429, -5.553, 1.453), (5.286, -5.619, 1.453), (5.135, -5.66, 1.453), (-6.721, 4.126, 0.5528), (-6.721, -5.674, -1.547), (-6.878, -5.66, -1.547), (-7.029, -5.619, -1.547), (-7.171, -5.553, -1.547), (-7.3, -5.463, -1.547), (-7.411, -5.352, -1.547), (-7.501, -5.224, -1.547), (-7.567, -5.081, -1.547), (-7.608, -4.93, -1.547), (-7.621, -4.774, -1.547), (-7.608, -4.617, -1.547), (-7.567, -4.466, -1.547), (-7.501, -4.324, -1.547), (-7.411, -4.195, -1.547), (-7.3, -4.084, -1.547), (-7.171, -3.994, -1.547), (-7.029, -3.928, -1.547), (-6.878, -3.887, -1.547), (4.979, 4.126, 0.5528), (4.979, -3.874, 0.5528), (4.979, -3.874, -1.547), (5.135, -3.887, -1.547), (5.286, -3.928, -1.547), (5.429, -3.994, -1.547), (5.557, -4.084, -1.547), (5.668, -4.195, -1.547), (5.758, -4.324, -1.547), (5.824, -4.466, -1.547), (5.865, -4.617, -1.547), (5.879, -4.774, -1.547), (5.865, -4.93, -1.547), (5.824, -5.081, -1.547), (5.758, -5.224, -1.547), (5.668, -5.352, -1.547), (5.557, -5.463, -1.547), (5.429, -5.553, -1.547), (5.286, -5.619, -1.547), (5.135, -5.66, -1.547), (4.979, 4.126, 0.4528), (4.979, 6.126, 0.4528), (-6.721, 4.126, 0.4528), (-6.721, 6.126, 0.4528), (-14.07, 50.8, 2.593), (-14.07, -19.84, 2.593), (-11.95, -20.94, 2.593), (-11.95, -19.84, 2.593), (12.33, 50.8, 2.593), (12.33, -19.84, 2.593), (10.2, -19.84, 2.593), (10.2, -20.94, 2.593), (1.404, -20.94, 2.593), (1.404, -19.34, 2.593), (-3.146, -20.94, 2.593), (-3.146, -19.34, 2.593), (-3.146, -19.34, 3.953), (1.404, -19.34, 3.953), (1.404, -12.36, 3.953), (1.404, -12.36, 0.4528), (1.404, -19.84, 0.9528), (1.404, -19.84, 0.4528), (1.404, -21.34, 0.9528), (1.404, -21.34, 3.953), (1.404, -20.94, 3.953), (10.2, -20.94, 3.953), (-3.146, -20.94, 3.953), (-11.95, -20.94, 3.953), (-14.07, 50.8, 0.4528), (-14.07, -19.84, 0.4529), (-11.95, -19.84, 0.9529), (-3.146, -19.84, 0.4528), (-3.146, -19.84, 0.9528), (-11.95, -21.34, 0.9529), (-11.95, -21.34, 3.953), (-12.45, -21.84, 3.953), (-15.07, -21.84, 3.953), (-16.07, -20.84, 3.953), (-16.07, 51.8, 3.953), (-15.07, 52.8, 3.953), (13.33, 52.8, 3.953), (14.33, 51.8, 3.953), (14.33, -20.84, 3.953), (13.33, -21.84, 3.953), (10.7, -21.84, 3.953), (10.2, -21.34, 3.953), (-3.146, -21.34, 3.953), (0.9037, -21.84, 3.953), (-2.646, -21.84, 3.953), (-3.146, -12.36, 3.953), (-8.946, -11.36, 3.953), (8.048, -11.36, 3.953), (9.048, -12.36, 3.953), (9.048, 23.68, 3.953), (8.048, 22.68, 3.953), (-9.946, 23.68, 3.953), (-8.946, 22.68, 3.953), (-9.946, -12.36, 3.953), (13.33, 52.8, -0.5472), (13.83, 52.3, -1.047), (14.33, 51.8, -0.5472), (14.33, -20.84, -0.5472), (13.83, -21.34, -1.047), (13.33, 51.8, -1.547), (13.33, -20.84, -1.547), (-16.07, 51.8, -0.5472), (-15.57, 52.3, -1.047), (-15.07, 52.8, -0.5472), (-16.07, -20.84, -0.5471), (-15.57, -21.34, -1.047), (-15.07, -20.84, -1.547), (-15.07, 51.8, -1.547), (-15.07, -21.84, -0.5471), (-12.45, -21.84, 0.4529), (-2.646, -21.84, 0.4528), (13.33, -21.84, -0.5472), (0.9037, -21.84, 0.4528), (10.7, -21.84, 0.4528), (10.2, -21.34, 0.9528), (-3.146, -21.34, 0.9528), (10.2, -19.84, 0.9528), (12.33, -19.84, 0.4528), (-5.846, 17.67, -1.547), (-8.746, 17.67, -1.547), (-8.746, 14.85, -1.547), (-5.846, 14.85, -1.547), (2.142, 10.9, -1.547), (2.094, 10.64, -1.547), (2.079, 10.38, -1.547), (2.094, 10.11, -1.547), (-4.052, -3.316, -1.547), (-4.246, -3.155, -1.547), (2.142, 9.848, -1.547), (-3.733, -3.702, -1.547), (-3.88, -3.499, -1.547), (-3.612, -3.922, -1.547), (2.219, 9.593, -1.547), (2.327, 9.349, -1.547), (2.463, 9.12, -1.547), (2.624, 8.908, -1.547), (2.81, 8.716, -1.547), (3.017, 8.548, -1.547), (3.242, 8.406, -1.547), (3.483, 8.291, -1.547), (3.736, 8.206, -1.547), (3.996, 8.151, -1.547), (4.262, 8.127, -1.547), (4.528, 8.135, -1.547), (4.792, 8.175, -1.547), (5.049, 8.245, -1.547), (5.229, -2.789, -1.547), (5.296, 8.345, -1.547), (5.476, -2.836, -1.547), (5.715, -2.914, -1.547), (5.53, 8.474, -1.547), (5.942, -3.021, -1.547), (5.746, 8.629, -1.547), (6.154, -3.155, -1.547), (5.943, 8.809, -1.547), (6.348, -3.316, -1.547), (6.117, 9.011, -1.547), (6.52, -3.499, -1.547), (6.266, 9.232, -1.547), (6.667, -3.702, -1.547), (6.388, 9.469, -1.547), (6.788, -3.922, -1.547), (6.481, 9.719, -1.547), (6.881, -4.155, -1.547), (6.543, 9.978, -1.547), (6.943, -4.399, -1.547), (6.575, 10.24, -1.547), (6.575, 10.51, -1.547), (6.543, 10.77, -1.547), (6.481, 11.03, -1.547), (6.388, 11.28, -1.547), (6.266, 11.52, -1.547), (6.117, 11.74, -1.547), (5.943, 11.94, -1.547), (5.746, 12.12, -1.547), (5.53, 12.28, -1.547), (5.296, 12.41, -1.547), (5.049, 12.51, -1.547), (4.792, 12.58, -1.547), (4.528, 12.62, -1.547), (4.262, 12.63, -1.547), (3.996, 12.6, -1.547), (3.736, 12.55, -1.547), (3.483, 12.46, -1.547), (3.242, 12.35, -1.547), (3.017, 12.2, -1.547), (2.81, 12.04, -1.547), (2.624, 11.85, -1.547), (2.463, 11.63, -1.547), (2.327, 11.4, -1.547), (2.219, 11.16, -1.547), (-5.171, -2.789, -1.547), (-5.421, -6.774, -1.547), (-5.171, -6.758, -1.547), (-4.924, -6.711, -1.547), (-4.685, -6.633, -1.547), (-4.458, -6.526, -1.547), (-4.246, -6.392, -1.547), (-4.052, -6.231, -1.547), (-3.88, -6.048, -1.547), (-3.733, -5.845, -1.547), (-3.612, -5.625, -1.547), (-3.519, -5.392, -1.547), (-3.457, -5.148, -1.547), (-3.425, -4.899, -1.547), (-3.425, -4.648, -1.547), (-3.457, -4.399, -1.547), (-3.519, -4.155, -1.547), (-4.458, -3.021, -1.547), (-4.685, -2.914, -1.547), (-4.924, -2.836, -1.547), (4.979, -6.774, -1.547), (5.229, -6.758, -1.547), (5.476, -6.711, -1.547), (5.715, -6.633, -1.547), (5.942, -6.526, -1.547), (6.154, -6.392, -1.547), (6.348, -6.231, -1.547), (6.52, -6.048, -1.547), (6.667, -5.845, -1.547), (6.788, -5.625, -1.547), (6.881, -5.392, -1.547), (6.943, -5.148, -1.547), (6.975, -4.899, -1.547), (6.975, -4.648, -1.547), (-7.746, 15.85, -0.5472), (-7.746, 16.67, -0.5472), (-6.846, 16.67, -0.5472), (-6.846, 15.85, -0.5472), (-6.846, 15.85, 0.4528), (-7.746, 15.85, 0.4528), (-7.746, 16.67, 0.4528), (3.094, 10.18, -0.5472), (3.079, 10.38, -0.5472), (3.14, 9.99, -0.5472), (3.215, 9.809, -0.5472), (3.317, 9.642, -0.5472), (3.445, 9.493, -0.5472), (3.594, 9.365, -0.5472), (3.761, 9.263, -0.5472), (3.942, 9.188, -0.5472), (4.133, 9.142, -0.5472), (4.329, 9.126, -0.5472), (4.524, 9.142, -0.5472), (4.715, 9.188, -0.5472), (4.896, 9.263, -0.5472), (5.063, 9.365, -0.5472), (5.213, 9.493, -0.5472), (5.34, 9.642, -0.5472), (5.442, 9.809, -0.5472), (5.517, 9.99, -0.5472), (5.563, 10.18, -0.5472), (5.579, 10.38, -0.5472), (5.563, 10.57, -0.5472), (5.517, 10.76, -0.5472), (5.442, 10.94, -0.5472), (5.34, 11.11, -0.5472), (5.213, 11.26, -0.5472), (5.063, 11.39, -0.5472), (4.896, 11.49, -0.5472), (4.715, 11.57, -0.5472), (4.524, 11.61, -0.5472), (4.329, 11.63, -0.5472), (4.133, 11.61, -0.5472), (3.942, 11.57, -0.5472), (3.761, 11.49, -0.5472), (3.594, 11.39, -0.5472), (3.445, 11.26, -0.5472), (3.317, 11.11, -0.5472), (3.215, 10.94, -0.5472), (3.14, 10.76, -0.5472), (3.094, 10.57, -0.5472), (3.094, 10.18, 0.4528), (3.079, 10.38, 0.4528), (3.094, 10.57, 0.4528), (3.14, 9.99, 0.4528), (3.215, 9.809, 0.4528), (3.317, 9.642, 0.4528), (3.445, 9.493, 0.4528), (3.594, 9.365, 0.4528), (3.761, 9.263, 0.4528), (3.942, 9.188, 0.4528), (4.133, 9.142, 0.4528), (4.329, 9.126, 0.4528), (4.524, 9.142, 0.4528), (4.715, 9.188, 0.4528), (4.896, 9.263, 0.4528), (5.063, 9.365, 0.4528), (5.213, 9.493, 0.4528), (5.34, 9.642, 0.4528), (5.442, 9.809, 0.4528), (5.517, 9.99, 0.4528), (5.563, 10.18, 0.4528), (5.579, 10.38, 0.4528), (5.563, 10.57, 0.4528), (5.517, 10.76, 0.4528), (5.442, 10.94, 0.4528), (5.34, 11.11, 0.4528), (5.213, 11.26, 0.4528), (5.063, 11.39, 0.4528), (4.896, 11.49, 0.4528), (4.715, 11.57, 0.4528), (4.524, 11.61, 0.4528), (4.329, 11.63, 0.4528), (4.133, 11.61, 0.4528), (3.942, 11.57, 0.4528), (3.761, 11.49, 0.4528), (3.594, 11.39, 0.4528), (3.445, 11.26, 0.4528), (3.317, 11.11, 0.4528), (3.215, 10.94, 0.4528), (3.14, 10.76, 0.4528), (-6.846, 16.67, 0.4528), (-8.946, -11.36, 0.4528), (-8.946, 22.68, 0.4528), (8.048, -11.36, 0.4528), (8.048, 22.68, 0.4528), (9.048, -12.36, 0.4528), (9.048, 23.68, 0.4528), (12.33, 50.8, 0.4528), (-9.946, 23.68, 0.4528), (-9.946, -12.36, 0.4528), (-3.146, -12.36, 0.4528)], [], [(0, 1, 2), (2, 1, 3), (0, 2, 4), (4, 2, 5), (6, 7, 1), (1, 7, 3), (7, 5, 3), (3, 5, 2), (8, 9, 10), (10, 9, 11), (8, 10, 12), (12, 10, 13), (14, 15, 9), (9, 15, 11), (15, 13, 11), (11, 13, 10), (16, 17, 18), (18, 17, 19), (16, 18, 20), (20, 18, 21), (22, 23, 17), (17, 23, 19), (23, 21, 19), (19, 21, 18), (24, 25, 26), (26, 25, 27), (24, 26, 28), (28, 26, 29), (30, 31, 25), (25, 31, 27), (31, 29, 27), (27, 29, 26), (20, 6, 16), (16, 6, 1), (16, 1, 32), (32, 1, 33), (33, 1, 0), (33, 0, 34), (34, 0, 4), (16, 32, 17), (17, 32, 35), (17, 35, 22), (14, 9, 36), (36, 9, 37), (37, 9, 8), (37, 8, 25), (25, 8, 30), (30, 8, 12), (37, 25, 38), (38, 25, 24), (38, 24, 39), (39, 24, 28), (40, 41, 42), (42, 41, 43), (44, 45, 46), (46, 45, 47), (48, 49, 50), (50, 49, 51), (52, 53, 54), (54, 53, 55), (54, 55, 56), (56, 55, 57), (56, 57, 58), (58, 57, 59), (58, 59, 60), (60, 59, 61), (60, 61, 62), (62, 61, 63), (62, 63, 64), (64, 63, 65), (64, 65, 66), (66, 65, 67), (66, 67, 68), (68, 67, 69), (68, 69, 70), (70, 69, 71), (70, 71, 72), (72, 71, 73), (72, 73, 74), (74, 73, 75), (74, 75, 76), (76, 75, 77), (76, 77, 78), (78, 77, 79), (78, 79, 80), (80, 79, 81), (80, 81, 82), (82, 81, 83), (82, 83, 84), (84, 83, 85), (84, 85, 86), (86, 85, 87), (86, 87, 88), (88, 87, 89), (88, 89, 90), (90, 89, 91), (90, 91, 50), (50, 91, 48), (92, 53, 93), (93, 53, 52), (51, 49, 94), (94, 49, 95), (94, 95, 96), (96, 95, 97), (96, 97, 98), (98, 97, 99), (98, 99, 100), (100, 99, 101), (100, 101, 102), (102, 101, 103), (102, 103, 104), (104, 103, 105), (104, 105, 106), (106, 105, 107), (106, 107, 108), (108, 107, 109), (108, 109, 110), (110, 109, 111), (110, 111, 112), (112, 111, 113), (112, 113, 114), (114, 113, 115), (114, 115, 116), (116, 115, 117), (116, 117, 118), (118, 117, 119), (118, 119, 120), (120, 119, 121), (120, 121, 122), (122, 121, 123), (122, 123, 124), (124, 123, 125), (124, 125, 126), (126, 125, 127), (126, 127, 128), (128, 127, 129), (128, 129, 130), (130, 129, 131), (130, 131, 93), (93, 131, 92), (132, 133, 134), (134, 133, 135), (136, 137, 138), (138, 137, 139), (138, 139, 140), (140, 139, 141), (140, 141, 142), (142, 141, 143), (142, 143, 144), (144, 143, 145), (144, 145, 146), (146, 145, 147), (146, 147, 148), (148, 147, 149), (148, 149, 150), (150, 149, 151), (150, 151, 152), (152, 151, 153), (152, 153, 154), (154, 153, 155), (154, 155, 156), (156, 155, 157), (156, 157, 158), (158, 157, 159), (158, 159, 160), (160, 159, 161), (160, 161, 162), (162, 161, 163), (162, 163, 164), (164, 163, 165), (164, 165, 166), (166, 165, 167), (166, 167, 168), (168, 167, 169), (168, 169, 170), (170, 169, 171), (170, 171, 172), (172, 171, 173), (172, 173, 174), (174, 173, 175), (174, 175, 134), (134, 175, 132), (176, 137, 177), (177, 137, 136), (135, 133, 178), (178, 133, 179), (178, 179, 180), (180, 179, 181), (180, 181, 182), (182, 181, 183), (182, 183, 184), (184, 183, 185), (184, 185, 186), (186, 185, 187), (186, 187, 188), (188, 187, 189), (188, 189, 190), (190, 189, 191), (190, 191, 192), (192, 191, 193), (192, 193, 194), (194, 193, 195), (194, 195, 196), (196, 195, 197), (196, 197, 198), (198, 197, 199), (198, 199, 200), (200, 199, 201), (200, 201, 202), (202, 201, 203), (202, 203, 204), (204, 203, 205), (204, 205, 206), (206, 205, 207), (206, 207, 208), (208, 207, 209), (208, 209, 210), (210, 209, 211), (210, 211, 212), (212, 211, 213), (212, 213, 214), (214, 213, 215), (214, 215, 177), (177, 215, 176), (216, 43, 217), (217, 43, 218), (217, 218, 219), (219, 218, 220), (219, 220, 221), (221, 220, 222), (221, 222, 223), (223, 222, 224), (223, 224, 225), (225, 224, 226), (225, 226, 227), (227, 226, 228), (227, 228, 229), (229, 228, 230), (229, 230, 231), (231, 230, 232), (231, 232, 233), (233, 232, 234), (233, 234, 235), (235, 234, 236), (235, 236, 237), (237, 236, 238), (237, 238, 239), (239, 238, 240), (239, 240, 241), (241, 240, 242), (241, 242, 243), (243, 242, 244), (243, 244, 245), (245, 244, 246), (245, 246, 247), (247, 246, 248), (247, 248, 249), (249, 248, 250), (249, 250, 251), (251, 250, 252), (43, 41, 218), (253, 43, 254), (254, 43, 216), (49, 48, 255), (255, 48, 256), (256, 48, 257), (257, 48, 91), (257, 91, 258), (258, 91, 89), (258, 89, 259), (259, 89, 87), (259, 87, 260), (260, 87, 85), (260, 85, 261), (261, 85, 262), (262, 85, 83), (262, 83, 263), (263, 83, 81), (263, 81, 264), (264, 81, 79), (264, 79, 265), (265, 79, 77), (265, 77, 266), (266, 77, 267), (267, 77, 75), (267, 75, 268), (268, 75, 73), (268, 73, 269), (269, 73, 71), (269, 71, 270), (270, 71, 69), (270, 69, 271), (271, 69, 272), (272, 69, 67), (272, 67, 273), (273, 67, 65), (273, 65, 274), (274, 65, 63), (274, 63, 275), (275, 63, 61), (275, 61, 276), (276, 61, 277), (277, 61, 59), (277, 59, 278), (278, 59, 57), (278, 57, 279), (279, 57, 55), (279, 55, 280), (280, 55, 53), (280, 53, 281), (282, 283, 284), (284, 283, 285), (284, 285, 286), (286, 285, 287), (286, 287, 288), (288, 287, 289), (288, 289, 290), (290, 289, 291), (290, 291, 292), (292, 291, 293), (292, 293, 294), (294, 293, 295), (294, 295, 296), (296, 295, 297), (296, 297, 298), (298, 297, 299), (298, 299, 300), (300, 299, 301), (300, 301, 302), (302, 301, 303), (302, 303, 304), (304, 303, 305), (304, 305, 306), (306, 305, 307), (306, 307, 308), (308, 307, 309), (308, 309, 310), (310, 309, 311), (310, 311, 312), (312, 311, 313), (312, 313, 314), (314, 313, 315), (314, 315, 316), (316, 315, 317), (316, 317, 45), (45, 317, 47), (45, 318, 316), (319, 283, 320), (320, 283, 282), (133, 132, 321), (321, 132, 322), (322, 132, 323), (323, 132, 175), (323, 175, 324), (324, 175, 173), (324, 173, 325), (325, 173, 171), (325, 171, 326), (326, 171, 169), (326, 169, 327), (327, 169, 328), (328, 169, 167), (328, 167, 329), (329, 167, 165), (329, 165, 330), (330, 165, 163), (330, 163, 331), (331, 163, 161), (331, 161, 332), (332, 161, 333), (333, 161, 159), (333, 159, 334), (334, 159, 157), (334, 157, 335), (335, 157, 155), (335, 155, 336), (336, 155, 153), (336, 153, 337), (337, 153, 338), (338, 153, 151), (338, 151, 339), (339, 151, 149), (339, 149, 340), (340, 149, 147), (340, 147, 341), (341, 147, 145), (341, 145, 342), (342, 145, 343), (343, 145, 143), (343, 143, 344), (344, 143, 141), (344, 141, 345), (345, 141, 139), (345, 139, 346), (346, 139, 137), (346, 137, 347), (348, 40, 349), (349, 40, 46), (349, 46, 350), (350, 46, 47), (350, 47, 283), (283, 47, 285), (285, 47, 287), (287, 47, 289), (289, 47, 291), (291, 47, 293), (293, 47, 295), (295, 47, 297), (297, 47, 299), (299, 47, 301), (301, 47, 303), (303, 47, 305), (305, 47, 307), (307, 47, 309), (309, 47, 311), (311, 47, 313), (313, 47, 315), (315, 47, 317), (348, 351, 40), (40, 351, 41), (41, 351, 352), (41, 352, 252), (353, 354, 351), (351, 354, 355), (351, 355, 356), (356, 357, 351), (351, 357, 358), (351, 358, 359), (359, 360, 351), (351, 360, 361), (351, 361, 362), (362, 363, 351), (351, 363, 364), (351, 364, 365), (365, 366, 351), (351, 366, 367), (351, 367, 368), (368, 369, 351), (351, 369, 352), (250, 248, 252), (252, 248, 246), (252, 246, 244), (244, 242, 252), (252, 242, 240), (252, 240, 238), (238, 236, 252), (252, 236, 234), (252, 234, 232), (232, 230, 252), (252, 230, 228), (252, 228, 226), (226, 224, 252), (252, 224, 222), (252, 222, 220), (220, 218, 252), (252, 218, 41), (283, 319, 350), (350, 319, 370), (370, 319, 371), (371, 319, 372), (372, 319, 373), (373, 319, 374), (374, 319, 375), (375, 319, 376), (376, 319, 377), (377, 319, 378), (378, 319, 379), (379, 319, 380), (380, 319, 381), (381, 319, 382), (382, 319, 383), (383, 319, 384), (384, 319, 385), (385, 319, 386), (387, 42, 253), (253, 42, 43), (252, 352, 251), (251, 352, 388), (388, 352, 389), (389, 352, 369), (389, 369, 390), (390, 369, 368), (390, 368, 391), (391, 368, 367), (391, 367, 392), (392, 367, 366), (392, 366, 393), (393, 366, 365), (393, 365, 394), (394, 365, 364), (394, 364, 395), (395, 364, 363), (395, 363, 396), (396, 363, 362), (396, 362, 397), (397, 362, 361), (397, 361, 398), (398, 361, 360), (398, 360, 399), (399, 360, 359), (399, 359, 400), (400, 359, 358), (400, 358, 401), (401, 358, 357), (401, 357, 402), (402, 357, 356), (402, 356, 403), (403, 356, 355), (403, 355, 404), (404, 355, 354), (404, 354, 405), (405, 354, 353), (405, 353, 253), (253, 353, 351), (253, 254, 405), (389, 390, 388), (388, 390, 391), (388, 391, 392), (392, 393, 388), (388, 393, 394), (388, 394, 395), (388, 395, 235), (235, 395, 396), (235, 396, 233), (233, 396, 397), (233, 397, 231), (231, 397, 398), (231, 398, 229), (229, 398, 216), (229, 216, 227), (227, 216, 225), (225, 216, 223), (223, 216, 221), (221, 216, 219), (219, 216, 217), (398, 399, 216), (216, 399, 254), (254, 399, 400), (254, 400, 401), (401, 402, 254), (254, 402, 403), (254, 403, 404), (404, 405, 254), (235, 237, 388), (388, 237, 251), (251, 237, 239), (251, 239, 241), (241, 243, 251), (251, 243, 245), (251, 245, 247), (247, 249, 251), (44, 406, 45), (45, 406, 407), (45, 407, 318), (318, 407, 408), (408, 407, 409), (409, 407, 370), (409, 370, 410), (410, 370, 371), (410, 371, 411), (411, 371, 372), (411, 372, 412), (412, 372, 373), (412, 373, 413), (413, 373, 374), (413, 374, 414), (414, 374, 375), (414, 375, 415), (415, 375, 376), (415, 376, 416), (416, 376, 377), (416, 377, 417), (417, 377, 378), (417, 378, 418), (418, 378, 379), (418, 379, 419), (419, 379, 380), (419, 380, 420), (420, 380, 381), (420, 381, 421), (421, 381, 382), (421, 382, 422), (422, 382, 383), (422, 383, 423), (423, 383, 384), (423, 384, 424), (424, 384, 385), (424, 385, 425), (425, 385, 386), (425, 386, 320), (320, 386, 319), (407, 350, 370), (409, 410, 408), (408, 410, 411), (408, 411, 412), (412, 413, 408), (408, 413, 414), (408, 414, 415), (408, 415, 302), (302, 415, 416), (302, 416, 300), (300, 416, 417), (300, 417, 298), (298, 417, 418), (298, 418, 296), (296, 418, 282), (296, 282, 294), (294, 282, 292), (292, 282, 290), (290, 282, 288), (288, 282, 286), (286, 282, 284), (418, 419, 282), (282, 419, 320), (320, 419, 420), (320, 420, 421), (421, 422, 320), (320, 422, 423), (320, 423, 424), (424, 425, 320), (302, 304, 408), (408, 304, 318), (318, 304, 306), (318, 306, 308), (308, 310, 318), (318, 310, 312), (318, 312, 314), (314, 316, 318), (426, 427, 406), (406, 427, 349), (406, 349, 350), (350, 407, 406), (387, 428, 42), (42, 428, 426), (42, 426, 44), (44, 426, 406), (46, 40, 44), (44, 40, 42), (427, 429, 349), (349, 429, 348), (428, 387, 429), (429, 387, 348), (348, 387, 351), (351, 387, 253), (20, 430, 6), (6, 430, 4), (6, 4, 7), (7, 4, 5), (21, 23, 20), (20, 23, 22), (20, 22, 431), (431, 22, 35), (431, 35, 432), (432, 433, 431), (431, 430, 20), (434, 36, 430), (430, 36, 34), (430, 34, 4), (435, 12, 434), (434, 12, 14), (434, 14, 36), (436, 437, 435), (435, 437, 39), (435, 39, 28), (29, 31, 28), (28, 31, 30), (28, 30, 435), (435, 30, 12), (13, 15, 12), (12, 15, 14), (438, 439, 440), (440, 439, 441), (441, 439, 442), (442, 439, 443), (443, 439, 444), (444, 439, 445), (445, 439, 446), (445, 446, 447), (439, 438, 446), (446, 438, 448), (448, 438, 449), (449, 438, 450), (37, 33, 36), (36, 33, 34), (451, 38, 437), (437, 38, 39), (452, 450, 440), (440, 450, 438), (432, 35, 453), (453, 35, 32), (430, 431, 454), (454, 431, 455), (433, 456, 431), (431, 456, 455), (455, 456, 457), (457, 456, 458), (433, 432, 456), (456, 432, 459), (459, 432, 460), (460, 432, 453), (460, 453, 461), (461, 453, 32), (461, 32, 462), (462, 32, 463), (463, 32, 33), (463, 33, 464), (464, 33, 465), (465, 33, 37), (465, 37, 466), (466, 37, 467), (467, 37, 468), (468, 37, 38), (468, 38, 469), (469, 38, 470), (470, 38, 451), (470, 451, 471), (450, 452, 449), (449, 452, 472), (449, 472, 473), (473, 472, 474), (442, 443, 475), (475, 443, 444), (475, 444, 476), (476, 444, 477), (477, 444, 478), (477, 478, 479), (477, 479, 480), (480, 479, 481), (480, 481, 482), (482, 481, 476), (476, 481, 483), (476, 483, 475), (484, 466, 485), (485, 466, 467), (485, 467, 486), (486, 487, 485), (485, 487, 488), (485, 488, 489), (489, 488, 490), (467, 468, 486), (486, 468, 487), (491, 464, 492), (492, 464, 465), (492, 465, 493), (491, 494, 464), (464, 494, 463), (494, 491, 495), (495, 491, 492), (495, 492, 496), (496, 492, 497), (493, 484, 492), (492, 484, 485), (492, 485, 497), (497, 485, 489), (498, 462, 495), (495, 462, 463), (495, 463, 494), (461, 462, 499), (499, 462, 498), (499, 498, 500), (500, 498, 501), (500, 501, 502), (502, 501, 503), (503, 501, 469), (503, 469, 470), (473, 474, 502), (502, 474, 500), (501, 498, 488), (488, 498, 495), (488, 495, 490), (490, 495, 496), (487, 468, 488), (488, 468, 469), (488, 469, 501), (503, 470, 504), (504, 470, 471), (449, 473, 448), (448, 473, 502), (504, 448, 503), (503, 448, 502), (500, 474, 505), (505, 474, 472), (460, 461, 459), (459, 461, 499), (505, 459, 500), (500, 459, 499), (505, 458, 459), (459, 458, 456), (436, 506, 437), (437, 506, 504), (437, 504, 471), (471, 451, 437), (504, 506, 448), (448, 506, 446), (436, 435, 506), (506, 435, 507), (506, 507, 447), (447, 446, 506), (508, 509, 497), (497, 509, 510), (497, 510, 496), (496, 510, 267), (496, 267, 268), (511, 257, 510), (510, 257, 258), (510, 258, 259), (508, 512, 511), (511, 512, 513), (511, 513, 514), (514, 515, 511), (511, 515, 516), (511, 516, 517), (518, 519, 515), (515, 519, 520), (515, 520, 516), (519, 518, 521), (521, 518, 522), (521, 522, 331), (331, 522, 330), (330, 522, 523), (330, 523, 329), (329, 523, 524), (329, 524, 328), (328, 524, 525), (328, 525, 327), (327, 525, 526), (327, 526, 326), (326, 526, 527), (326, 527, 325), (325, 527, 528), (325, 528, 324), (324, 528, 529), (324, 529, 323), (323, 529, 530), (323, 530, 322), (322, 530, 531), (322, 531, 532), (322, 532, 321), (321, 532, 533), (321, 533, 534), (534, 535, 321), (321, 535, 536), (536, 535, 537), (536, 537, 538), (538, 537, 539), (539, 537, 540), (539, 540, 541), (541, 540, 542), (541, 542, 543), (543, 542, 544), (543, 544, 545), (545, 544, 546), (545, 546, 547), (547, 546, 548), (547, 548, 549), (549, 548, 550), (549, 550, 551), (551, 550, 552), (551, 552, 553), (553, 552, 554), (553, 554, 555), (555, 554, 556), (555, 556, 490), (490, 556, 557), (490, 557, 489), (489, 557, 558), (489, 558, 559), (559, 560, 489), (489, 560, 561), (489, 561, 562), (562, 563, 489), (489, 563, 564), (489, 564, 565), (565, 566, 489), (489, 566, 567), (489, 567, 568), (568, 569, 489), (489, 569, 570), (489, 570, 571), (571, 572, 489), (489, 572, 573), (489, 573, 508), (508, 573, 574), (508, 574, 575), (575, 576, 508), (508, 576, 577), (508, 577, 578), (578, 579, 508), (508, 579, 580), (508, 580, 512), (581, 255, 511), (511, 255, 256), (511, 256, 257), (259, 260, 510), (510, 260, 261), (510, 261, 262), (262, 263, 510), (510, 263, 264), (510, 264, 265), (265, 266, 510), (510, 266, 267), (268, 269, 496), (496, 269, 270), (496, 270, 271), (271, 272, 496), (496, 272, 273), (496, 273, 274), (274, 275, 496), (496, 275, 276), (496, 276, 277), (277, 278, 496), (496, 278, 279), (496, 279, 280), (280, 281, 496), (496, 281, 582), (496, 582, 583), (583, 584, 496), (496, 584, 585), (496, 585, 586), (587, 342, 586), (586, 342, 343), (586, 343, 490), (490, 343, 344), (490, 344, 345), (342, 587, 341), (341, 587, 588), (341, 588, 340), (340, 588, 589), (340, 589, 590), (340, 590, 339), (339, 590, 591), (339, 591, 338), (338, 591, 592), (338, 592, 337), (337, 592, 593), (337, 593, 336), (336, 593, 594), (336, 594, 335), (335, 594, 595), (335, 595, 334), (334, 595, 596), (334, 596, 333), (333, 596, 597), (333, 597, 332), (332, 597, 521), (332, 521, 331), (517, 598, 511), (511, 598, 599), (511, 599, 600), (600, 581, 511), (345, 346, 490), (490, 346, 347), (490, 347, 601), (601, 602, 490), (490, 602, 603), (490, 603, 604), (604, 605, 490), (490, 605, 606), (490, 606, 607), (607, 608, 490), (490, 608, 609), (490, 609, 610), (610, 611, 490), (490, 611, 612), (490, 612, 613), (613, 614, 490), (490, 614, 555), (490, 496, 586), (497, 489, 508), (510, 509, 615), (615, 509, 616), (617, 616, 508), (508, 616, 509), (511, 510, 618), (618, 510, 615), (508, 511, 617), (617, 511, 618), (618, 615, 619), (619, 615, 620), (615, 616, 620), (620, 616, 621), (137, 176, 347), (347, 176, 601), (601, 176, 602), (602, 176, 215), (602, 215, 603), (603, 215, 213), (603, 213, 604), (604, 213, 211), (604, 211, 605), (605, 211, 209), (605, 209, 606), (606, 209, 607), (607, 209, 207), (607, 207, 608), (608, 207, 205), (608, 205, 609), (609, 205, 203), (609, 203, 610), (610, 203, 201), (610, 201, 611), (611, 201, 612), (612, 201, 199), (612, 199, 613), (613, 199, 197), (613, 197, 614), (614, 197, 195), (614, 195, 555), (555, 195, 193), (555, 193, 553), (553, 193, 551), (551, 193, 191), (551, 191, 549), (549, 191, 189), (549, 189, 547), (547, 189, 187), (547, 187, 545), (545, 187, 185), (545, 185, 543), (543, 185, 541), (541, 185, 183), (541, 183, 539), (539, 183, 181), (539, 181, 538), (538, 181, 179), (538, 179, 536), (536, 179, 133), (536, 133, 321), (622, 515, 623), (623, 515, 514), (623, 514, 513), (515, 622, 518), (518, 622, 624), (518, 624, 522), (522, 624, 625), (522, 625, 523), (523, 625, 524), (524, 625, 626), (524, 626, 525), (525, 626, 627), (525, 627, 526), (526, 627, 628), (526, 628, 527), (527, 628, 528), (528, 628, 629), (528, 629, 529), (529, 629, 630), (529, 630, 530), (530, 630, 631), (530, 631, 531), (531, 631, 532), (532, 631, 632), (532, 632, 533), (533, 632, 633), (533, 633, 534), (534, 633, 634), (534, 634, 535), (535, 634, 537), (537, 634, 635), (537, 635, 540), (540, 635, 636), (540, 636, 542), (542, 636, 637), (542, 637, 544), (544, 637, 546), (546, 637, 638), (546, 638, 548), (548, 638, 639), (548, 639, 550), (550, 639, 640), (550, 640, 552), (552, 640, 554), (554, 640, 641), (554, 641, 556), (556, 641, 642), (556, 642, 557), (557, 642, 643), (557, 643, 558), (558, 643, 644), (558, 644, 559), (559, 644, 560), (560, 644, 645), (560, 645, 561), (561, 645, 646), (561, 646, 562), (562, 646, 647), (562, 647, 563), (563, 647, 564), (564, 647, 648), (564, 648, 565), (565, 648, 649), (565, 649, 566), (566, 649, 650), (566, 650, 567), (567, 650, 568), (568, 650, 651), (568, 651, 569), (569, 651, 652), (569, 652, 570), (570, 652, 653), (570, 653, 571), (571, 653, 572), (572, 653, 654), (572, 654, 573), (573, 654, 655), (573, 655, 574), (574, 655, 656), (574, 656, 575), (575, 656, 576), (576, 656, 657), (576, 657, 577), (577, 657, 658), (577, 658, 578), (578, 658, 659), (578, 659, 579), (579, 659, 580), (580, 659, 660), (580, 660, 512), (512, 660, 661), (512, 661, 513), (513, 661, 623), (662, 622, 663), (663, 622, 623), (663, 623, 664), (664, 623, 661), (664, 661, 660), (662, 665, 622), (622, 665, 624), (624, 665, 666), (624, 666, 625), (625, 666, 667), (625, 667, 626), (626, 667, 668), (626, 668, 627), (627, 668, 669), (627, 669, 628), (628, 669, 670), (628, 670, 629), (629, 670, 671), (629, 671, 630), (630, 671, 672), (630, 672, 631), (631, 672, 673), (631, 673, 632), (632, 673, 674), (632, 674, 633), (633, 674, 675), (633, 675, 634), (634, 675, 676), (634, 676, 635), (635, 676, 677), (635, 677, 636), (636, 677, 678), (636, 678, 637), (637, 678, 679), (637, 679, 638), (638, 679, 680), (638, 680, 639), (639, 680, 681), (639, 681, 640), (640, 681, 682), (640, 682, 641), (641, 682, 683), (641, 683, 642), (642, 683, 684), (642, 684, 643), (643, 684, 685), (643, 685, 644), (644, 685, 686), (644, 686, 645), (645, 686, 687), (645, 687, 646), (646, 687, 688), (646, 688, 647), (647, 688, 689), (647, 689, 648), (648, 689, 690), (648, 690, 649), (649, 690, 691), (649, 691, 650), (650, 691, 692), (650, 692, 651), (651, 692, 693), (651, 693, 652), (652, 693, 694), (652, 694, 653), (653, 694, 695), (653, 695, 654), (654, 695, 696), (654, 696, 655), (655, 696, 697), (655, 697, 656), (656, 697, 698), (656, 698, 657), (657, 698, 699), (657, 699, 658), (658, 699, 700), (658, 700, 659), (659, 700, 701), (659, 701, 660), (660, 701, 664), (53, 92, 281), (281, 92, 582), (582, 92, 583), (583, 92, 131), (583, 131, 584), (584, 131, 129), (584, 129, 585), (585, 129, 127), (585, 127, 586), (586, 127, 125), (586, 125, 587), (587, 125, 588), (588, 125, 123), (588, 123, 589), (589, 123, 121), (589, 121, 590), (590, 121, 119), (590, 119, 591), (591, 119, 117), (591, 117, 592), (592, 117, 593), (593, 117, 115), (593, 115, 594), (594, 115, 113), (594, 113, 595), (595, 113, 111), (595, 111, 596), (596, 111, 109), (596, 109, 597), (597, 109, 521), (521, 109, 107), (521, 107, 519), (519, 107, 105), (519, 105, 520), (520, 105, 103), (520, 103, 516), (516, 103, 101), (516, 101, 517), (517, 101, 598), (598, 101, 99), (598, 99, 599), (599, 99, 97), (599, 97, 600), (600, 97, 95), (600, 95, 581), (581, 95, 49), (581, 49, 255), (617, 618, 702), (702, 618, 619), (616, 617, 621), (621, 617, 702), (427, 667, 429), (429, 667, 666), (429, 666, 665), (426, 681, 427), (427, 681, 680), (427, 680, 679), (428, 164, 426), (426, 164, 166), (426, 166, 168), (429, 76, 428), (428, 76, 78), (428, 78, 80), (130, 93, 703), (703, 93, 52), (703, 52, 54), (54, 56, 703), (703, 56, 58), (703, 58, 60), (60, 62, 703), (703, 62, 64), (703, 64, 66), (66, 68, 703), (703, 68, 70), (703, 70, 72), (72, 74, 703), (703, 74, 704), (704, 74, 620), (704, 620, 621), (74, 76, 620), (620, 76, 429), (620, 429, 619), (619, 429, 663), (619, 663, 664), (80, 82, 428), (428, 82, 84), (428, 84, 86), (86, 88, 428), (428, 88, 90), (428, 90, 50), (50, 51, 428), (428, 51, 94), (428, 94, 96), (96, 98, 428), (428, 98, 100), (428, 100, 102), (102, 104, 428), (428, 104, 164), (164, 104, 162), (162, 104, 106), (162, 106, 160), (160, 106, 108), (160, 108, 158), (158, 108, 110), (158, 110, 156), (156, 110, 112), (156, 112, 154), (154, 112, 114), (154, 114, 152), (152, 114, 116), (152, 116, 150), (150, 116, 118), (150, 118, 148), (148, 118, 120), (148, 120, 146), (146, 120, 122), (146, 122, 144), (144, 122, 124), (144, 124, 703), (703, 124, 126), (703, 126, 128), (128, 130, 703), (214, 177, 705), (705, 177, 136), (705, 136, 138), (138, 140, 705), (705, 140, 142), (705, 142, 703), (703, 142, 144), (168, 170, 426), (426, 170, 172), (426, 172, 174), (174, 134, 426), (426, 134, 135), (426, 135, 178), (178, 180, 426), (426, 180, 182), (426, 182, 184), (184, 186, 426), (426, 186, 188), (426, 188, 190), (190, 192, 426), (426, 192, 682), (426, 682, 681), (192, 194, 682), (682, 194, 706), (682, 706, 683), (683, 706, 684), (684, 706, 685), (685, 706, 686), (686, 706, 687), (687, 706, 688), (688, 706, 689), (689, 706, 690), (690, 706, 691), (691, 706, 692), (692, 706, 693), (693, 706, 694), (694, 706, 695), (695, 706, 696), (696, 706, 697), (697, 706, 698), (698, 706, 702), (698, 702, 699), (699, 702, 700), (700, 702, 701), (701, 702, 619), (701, 619, 664), (706, 194, 705), (705, 194, 196), (705, 196, 198), (198, 200, 705), (705, 200, 202), (705, 202, 204), (204, 206, 705), (705, 206, 208), (705, 208, 210), (210, 212, 705), (705, 212, 214), (679, 678, 427), (427, 678, 677), (427, 677, 676), (676, 675, 427), (427, 675, 674), (427, 674, 673), (673, 672, 427), (427, 672, 671), (427, 671, 670), (670, 669, 427), (427, 669, 668), (427, 668, 667), (665, 662, 429), (429, 662, 663), (621, 702, 704), (704, 702, 706), (703, 704, 476), (476, 704, 482), (704, 706, 482), (482, 706, 480), (445, 447, 707), (707, 447, 507), (707, 507, 708), (708, 507, 709), (708, 709, 710), (710, 709, 454), (710, 454, 455), (710, 455, 711), (711, 455, 457), (711, 457, 712), (434, 430, 709), (709, 430, 454), (435, 434, 507), (507, 434, 709), (445, 707, 444), (444, 707, 478), (706, 705, 480), (480, 705, 477), (705, 703, 477), (477, 703, 476), (707, 708, 478), (478, 708, 479), (708, 710, 479), (479, 710, 481), (710, 711, 481), (481, 711, 483), (711, 712, 483), (483, 712, 475), (442, 475, 441), (441, 475, 712), (441, 712, 458), (458, 712, 457), (441, 458, 440), (440, 458, 505), (440, 505, 472), (472, 452, 440), (484, 493, 466), (466, 493, 465)])
me_top.polygons.foreach_set('use_smooth', [True] * 1438)
me_top.update()

# ---- objects
ob_bottom = bpy.data.objects.new('BOTTOM', me_bottom)
ob_top = bpy.data.objects.new('TOP', me_top)

# ---- transforms, parenting, visibility, modifiers, constraints
ob_bottom.location = (0.0, 0.0, 0.0)
ob_bottom.rotation_euler = (1.571, -0.0, 0.0)
_m = ob_bottom.modifiers.new('Smooth by Angle', 'NODES')
_m.node_group = ng_smooth_by_angle
_m.use_pin_to_last = True
_m.show_group_selector = False
ob_top.location = (36.96, -12.62, -4.453)
_m = ob_top.modifiers.new('Smooth by Angle', 'NODES')
_m.node_group = ng_smooth_by_angle
_m.use_pin_to_last = True
_m.show_group_selector = False

# ---- collection membership
col_collection.objects.link(ob_bottom)
col_collection.objects.link(ob_top)

# ---- scene / render settings (as saved in the file)
scene.frame_start = 1; scene.frame_end = 250; scene.frame_set(1)
scene.render.engine = 'BLENDER_EEVEE_NEXT'
bpy.context.view_layer.update()

# ---- added for rendering (the .blend has no active camera and no usable light): camera, sun
cam_auto = bpy.data.cameras.new('AutoCamera')
cam_auto.lens = 50.0
cam_auto.sensor_width = 36.0
cam_auto.clip_end = 1882.58
ob_auto_camera = bpy.data.objects.new('AutoCamera', cam_auto)
scene.collection.objects.link(ob_auto_camera)
ob_auto_camera.location = (123.791, -117.157, 85.5661)
ob_auto_camera.rotation_euler = (1.09748, -7.21219e-08, 0.694738)
scene.camera = ob_auto_camera
light_auto_sun = bpy.data.lights.new('AutoSun', 'SUN')
light_auto_sun.energy = 3.0
light_auto_sun.angle = 0.0523599
ob_auto_sun = bpy.data.objects.new('AutoSun', light_auto_sun)
scene.collection.objects.link(ob_auto_sun)
ob_auto_sun.rotation_euler = (0.872665, 0.174533, 0.523599)
bpy.context.view_layer.update()
